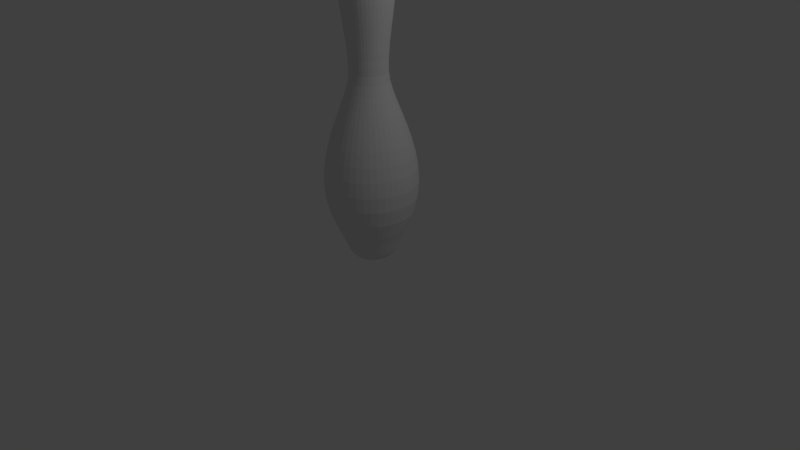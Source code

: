 # Source: bowling-pin.blend  (saved by Blender 2.76.0; exported with 4.5.12 LTS)
import bpy
from mathutils import Matrix  # noqa: F401  (used for matrix-valued properties, if any)

bpy.ops.wm.read_factory_settings(use_empty=True)
scene = bpy.context.scene
scene.name = 'Scene'

# ---- collections
col_collection_1 = bpy.data.collections.new('Collection 1'); scene.collection.children.link(col_collection_1)

# ---- world
world_world = bpy.data.worlds.new('World'); scene.world = world_world
world_world.color = (0.05088, 0.05088, 0.05088)
world_world.use_sun_shadow = False
world_world.sun_shadow_jitter_overblur = 0.0
world_world.cycles.sampling_method = 'MANUAL'
world_world.cycles.sample_map_resolution = 256

# ---- cameras
cam_camera = bpy.data.cameras.new('Camera')
cam_camera.clip_end = 100.0
cam_camera.lens = 35.0
cam_camera.sensor_width = 32.0
cam_camera.sensor_height = 18.0
cam_camera.ortho_scale = 7.314
cam_camera.dof.focus_distance = 0.0
cam_camera.dof.aperture_fstop = 128.0

# ---- lights
light_lamp = bpy.data.lights.new('Lamp', 'POINT')
light_lamp.transmission_factor = 0.0
light_lamp.cutoff_distance = 30.0
light_lamp.energy = 100.0
light_lamp.shadow_buffer_clip_start = 1.001
light_lamp.shadow_soft_size = 0.1
light_lamp.shadow_maximum_resolution = 0.006
light_lamp.use_absolute_resolution = True
light_lamp.cycles.use_multiple_importance_sampling = False

# ---- meshes
me_mesh = bpy.data.meshes.new('Mesh')
me_mesh.from_pydata([(-4.81e-08, 3.804, -1.497e-07), (0.3143, 3.602, -1.741e-07), (0.3303, 3.376, -1.746e-07), (0.3184, 3.24, -1.748e-07), (0.2771, 2.932, -1.793e-07), (0.2831, 2.186, -2.224e-07), (0.4984, 1.586, -2.388e-07), (0.5761, 1.23, -2.489e-07), (0.3454, 0.224, -2.567e-07), (0.2571, 0.06137, -1.067e-07), (0.1879, 0.02298, -3.147e-08), (-4.81e-08, 0.004432, 2.769e-08), (0.1235, 3.791, 0.01862), (0.2136, 3.751, 0.03219), (0.2746, 3.687, 0.04139), (0.3108, 3.602, 0.04685), (0.3267, 3.497, 0.04924), (0.3266, 3.376, 0.04923), (0.3149, 3.24, 0.04746), (0.2959, 3.091, 0.0446), (0.274, 2.932, 0.04129), (0.2535, 2.765, 0.03821), (0.2389, 2.592, 0.03601), (0.2345, 2.415, 0.03534), (0.2474, 2.307, 0.03728), (0.2799, 2.186, 0.04219), (0.3264, 2.052, 0.04919), (0.3811, 1.907, 0.05745), (0.4385, 1.751, 0.0661), (0.4928, 1.586, 0.07428), (0.5384, 1.412, 0.08116), (0.5696, 1.23, 0.08586), (0.5808, 1.041, 0.08754), (0.5662, 0.8464, 0.08534), (0.5202, 0.6461, 0.0784), (0.4371, 0.4415, 0.06588), (0.3977, 0.3586, 0.05995), (0.3666, 0.2863, 0.05526), (0.3415, 0.224, 0.05148), (0.3201, 0.171, 0.04824), (0.2999, 0.1266, 0.0452), (0.2787, 0.09032, 0.04201), (0.2542, 0.06137, 0.03831), (0.224, 0.03914, 0.03376), (0.1858, 0.02298, 0.02801), (0.1373, 0.01224, 0.02069), (0.07614, 0.006277, 0.01148), (0.1194, 3.791, 0.03682), (0.2064, 3.751, 0.06367), (0.2653, 3.687, 0.08185), (0.3004, 3.602, 0.09265), (0.3157, 3.497, 0.09739), (0.3156, 3.376, 0.09736), (0.3043, 3.24, 0.09386), (0.2859, 3.091, 0.08819), (0.2647, 2.932, 0.08166), (0.245, 2.765, 0.07557), (0.2309, 2.592, 0.07121), (0.2266, 2.415, 0.06989), (0.239, 2.307, 0.07374), (0.2705, 2.186, 0.08343), (0.3154, 2.052, 0.09729), (0.3683, 1.907, 0.1136), (0.4238, 1.751, 0.1307), (0.4763, 1.586, 0.1469), (0.5203, 1.412, 0.1605), (0.5505, 1.23, 0.1698), (0.5612, 1.041, 0.1731), (0.5471, 0.8464, 0.1688), (0.5027, 0.6461, 0.1551), (0.4224, 0.4415, 0.1303), (0.3843, 0.3586, 0.1186), (0.3543, 0.2863, 0.1093), (0.33, 0.224, 0.1018), (0.3093, 0.171, 0.0954), (0.2898, 0.1266, 0.08939), (0.2693, 0.09032, 0.08308), (0.2456, 0.06137, 0.07577), (0.2165, 0.03914, 0.06677), (0.1796, 0.02298, 0.05539), (0.1327, 0.01224, 0.04093), (0.07358, 0.006277, 0.0227), (0.1125, 3.791, 0.0542), (0.1946, 3.751, 0.09372), (0.2502, 3.687, 0.1205), (0.2832, 3.602, 0.1364), (0.2977, 3.497, 0.1434), (0.2976, 3.376, 0.1433), (0.2869, 3.24, 0.1382), (0.2696, 3.091, 0.1298), (0.2496, 2.932, 0.1202), (0.231, 2.765, 0.1112), (0.2177, 2.592, 0.1048), (0.2136, 2.415, 0.1029), (0.2254, 2.307, 0.1085), (0.255, 2.186, 0.1228), (0.2974, 2.052, 0.1432), (0.3473, 1.907, 0.1672), (0.3996, 1.751, 0.1924), (0.449, 1.586, 0.2162), (0.4906, 1.412, 0.2363), (0.519, 1.23, 0.2499), (0.5292, 1.041, 0.2548), (0.5159, 0.8464, 0.2484), (0.474, 0.6461, 0.2282), (0.3983, 0.4415, 0.1918), (0.3624, 0.3586, 0.1745), (0.3341, 0.2863, 0.1609), (0.3112, 0.224, 0.1499), (0.2916, 0.171, 0.1404), (0.2732, 0.1266, 0.1316), (0.2539, 0.09032, 0.1223), (0.2316, 0.06137, 0.1115), (0.2041, 0.03914, 0.09829), (0.1693, 0.02298, 0.08153), (0.1251, 0.01224, 0.06024), (0.06937, 0.006277, 0.03341), (0.1032, 3.791, 0.07037), (0.1785, 3.751, 0.1217), (0.2294, 3.687, 0.1564), (0.2597, 3.602, 0.1771), (0.273, 3.497, 0.1861), (0.2729, 3.376, 0.1861), (0.2631, 3.24, 0.1794), (0.2472, 3.091, 0.1686), (0.2289, 2.932, 0.1561), (0.2118, 2.765, 0.1444), (0.1996, 2.592, 0.1361), (0.1959, 2.415, 0.1336), (0.2067, 2.307, 0.1409), (0.2339, 2.186, 0.1595), (0.2727, 2.052, 0.1859), (0.3185, 1.907, 0.2171), (0.3664, 1.751, 0.2498), (0.4118, 1.586, 0.2808), (0.4499, 1.412, 0.3067), (0.476, 1.23, 0.3245), (0.4853, 1.041, 0.3309), (0.4731, 0.8464, 0.3225), (0.4346, 0.6461, 0.2963), (0.3652, 0.4415, 0.249), (0.3323, 0.3586, 0.2266), (0.3064, 0.2863, 0.2089), (0.2854, 0.224, 0.1946), (0.2674, 0.171, 0.1823), (0.2506, 0.1266, 0.1708), (0.2329, 0.09032, 0.1588), (0.2124, 0.06137, 0.1448), (0.1872, 0.03914, 0.1276), (0.1553, 0.02298, 0.1059), (0.1147, 0.01224, 0.07822), (0.06362, 0.006277, 0.04337), (0.09157, 3.791, 0.08497), (0.1583, 3.751, 0.1469), (0.2035, 3.687, 0.1889), (0.2304, 3.602, 0.2138), (0.2422, 3.497, 0.2247), (0.2421, 3.376, 0.2247), (0.2334, 3.24, 0.2166), (0.2193, 3.091, 0.2035), (0.2031, 2.932, 0.1884), (0.1879, 2.765, 0.1744), (0.1771, 2.592, 0.1643), (0.1738, 2.415, 0.1613), (0.1834, 2.307, 0.1702), (0.2075, 2.186, 0.1925), (0.242, 2.052, 0.2245), (0.2826, 1.907, 0.2622), (0.3251, 1.751, 0.3016), (0.3654, 1.586, 0.339), (0.3992, 1.412, 0.3704), (0.4223, 1.23, 0.3918), (0.4305, 1.041, 0.3995), (0.4197, 0.8464, 0.3894), (0.3856, 0.6461, 0.3578), (0.324, 0.4415, 0.3007), (0.2948, 0.3586, 0.2736), (0.2718, 0.2863, 0.2522), (0.2532, 0.224, 0.2349), (0.2373, 0.171, 0.2201), (0.2223, 0.1266, 0.2063), (0.2066, 0.09032, 0.1917), (0.1884, 0.06137, 0.1748), (0.1661, 0.03914, 0.1541), (0.1377, 0.02298, 0.1278), (0.1018, 0.01224, 0.09444), (0.05644, 0.006277, 0.05237), (0.07789, 3.791, 0.09767), (0.1347, 3.751, 0.1689), (0.1731, 3.687, 0.2171), (0.196, 3.602, 0.2458), (0.206, 3.497, 0.2583), (0.2059, 3.376, 0.2582), (0.1985, 3.24, 0.249), (0.1866, 3.091, 0.2339), (0.1727, 2.932, 0.2166), (0.1598, 2.765, 0.2004), (0.1506, 2.592, 0.1889), (0.1478, 2.415, 0.1854), (0.156, 2.307, 0.1956), (0.1765, 2.186, 0.2213), (0.2058, 2.052, 0.2581), (0.2403, 1.907, 0.3014), (0.2765, 1.751, 0.3467), (0.3107, 1.586, 0.3897), (0.3395, 1.412, 0.4257), (0.3592, 1.23, 0.4504), (0.3662, 1.041, 0.4592), (0.357, 0.8464, 0.4476), (0.328, 0.6461, 0.4113), (0.2756, 0.4415, 0.3456), (0.2508, 0.3586, 0.3145), (0.2312, 0.2863, 0.2899), (0.2153, 0.224, 0.27), (0.2018, 0.171, 0.2531), (0.1891, 0.1266, 0.2371), (0.1757, 0.09032, 0.2204), (0.1603, 0.06137, 0.201), (0.1412, 0.03914, 0.1771), (0.1172, 0.02298, 0.1469), (0.08657, 0.01224, 0.1086), (0.04801, 0.006277, 0.0602), (0.06246, 3.791, 0.1082), (0.108, 3.751, 0.1871), (0.1388, 3.687, 0.2405), (0.1572, 3.602, 0.2722), (0.1652, 3.497, 0.2861), (0.1652, 3.376, 0.2861), (0.1592, 3.24, 0.2758), (0.1496, 3.091, 0.2591), (0.1385, 2.932, 0.2399), (0.1282, 2.765, 0.222), (0.1208, 2.592, 0.2092), (0.1186, 2.415, 0.2053), (0.1251, 2.307, 0.2166), (0.1415, 2.186, 0.2451), (0.165, 2.052, 0.2858), (0.1927, 1.907, 0.3338), (0.2217, 1.751, 0.3841), (0.2492, 1.586, 0.4316), (0.2723, 1.412, 0.4716), (0.288, 1.23, 0.4989), (0.2937, 1.041, 0.5086), (0.2863, 0.8464, 0.4959), (0.263, 0.6461, 0.4556), (0.221, 0.4415, 0.3828), (0.2011, 0.3586, 0.3483), (0.1854, 0.2863, 0.3211), (0.1727, 0.224, 0.2991), (0.1618, 0.171, 0.2803), (0.1516, 0.1266, 0.2626), (0.1409, 0.09032, 0.2441), (0.1285, 0.06137, 0.2226), (0.1133, 0.03914, 0.1962), (0.09395, 0.02298, 0.1627), (0.06943, 0.01224, 0.1202), (0.0385, 0.006277, 0.06668), (0.04564, 3.791, 0.1163), (0.07892, 3.751, 0.2011), (0.1014, 3.687, 0.2585), (0.1148, 3.602, 0.2926), (0.1207, 3.497, 0.3076), (0.1207, 3.376, 0.3075), (0.1163, 3.24, 0.2964), (0.1093, 3.091, 0.2785), (0.1012, 2.932, 0.2579), (0.09367, 2.765, 0.2387), (0.08826, 2.592, 0.2249), (0.08662, 2.415, 0.2207), (0.09139, 2.307, 0.2329), (0.1034, 2.186, 0.2635), (0.1206, 2.052, 0.3072), (0.1408, 1.907, 0.3588), (0.162, 1.751, 0.4128), (0.1821, 1.586, 0.464), (0.1989, 1.412, 0.5069), (0.2105, 1.23, 0.5362), (0.2146, 1.041, 0.5467), (0.2092, 0.8464, 0.533), (0.1922, 0.6461, 0.4897), (0.1615, 0.4415, 0.4115), (0.1469, 0.3586, 0.3744), (0.1355, 0.2863, 0.3452), (0.1262, 0.224, 0.3215), (0.1182, 0.171, 0.3013), (0.1108, 0.1266, 0.2823), (0.103, 0.09032, 0.2624), (0.09391, 0.06137, 0.2393), (0.08276, 0.03914, 0.2109), (0.06865, 0.02298, 0.1749), (0.05073, 0.01224, 0.1293), (0.02813, 0.006277, 0.07168), (0.0278, 3.791, 0.1218), (0.04807, 3.751, 0.2106), (0.06179, 3.687, 0.2707), (0.06995, 3.602, 0.3065), (0.07352, 3.497, 0.3221), (0.0735, 3.376, 0.322), (0.07086, 3.24, 0.3104), (0.06658, 3.091, 0.2917), (0.06165, 2.932, 0.2701), (0.05705, 2.765, 0.2499), (0.05376, 2.592, 0.2355), (0.05276, 2.415, 0.2312), (0.05567, 2.307, 0.2439), (0.06299, 2.186, 0.276), (0.07345, 2.052, 0.3218), (0.08577, 1.907, 0.3758), (0.09868, 1.751, 0.4324), (0.1109, 1.586, 0.4859), (0.1212, 1.412, 0.5309), (0.1282, 1.23, 0.5616), (0.1307, 1.041, 0.5726), (0.1274, 0.8464, 0.5582), (0.1171, 0.6461, 0.5129), (0.09836, 0.4415, 0.431), (0.0895, 0.3586, 0.3921), (0.08251, 0.2863, 0.3615), (0.07686, 0.224, 0.3367), (0.07202, 0.171, 0.3156), (0.06749, 0.1266, 0.2957), (0.06272, 0.09032, 0.2748), (0.0572, 0.06137, 0.2506), (0.05041, 0.03914, 0.2208), (0.04181, 0.02298, 0.1832), (0.0309, 0.01224, 0.1354), (0.01713, 0.006277, 0.07507), (0.009335, 3.791, 0.1246), (0.01614, 3.751, 0.2154), (0.02075, 3.687, 0.2769), (0.02349, 3.602, 0.3135), (0.02469, 3.497, 0.3295), (0.02468, 3.376, 0.3294), (0.0238, 3.24, 0.3175), (0.02236, 3.091, 0.2984), (0.0207, 2.932, 0.2763), (0.01916, 2.765, 0.2557), (0.01805, 2.592, 0.2409), (0.01772, 2.415, 0.2364), (0.01869, 2.307, 0.2495), (0.02115, 2.186, 0.2823), (0.02467, 2.052, 0.3291), (0.0288, 1.907, 0.3844), (0.03314, 1.751, 0.4422), (0.03725, 1.586, 0.497), (0.04069, 1.412, 0.543), (0.04305, 1.23, 0.5745), (0.04389, 1.041, 0.5857), (0.04279, 0.8464, 0.571), (0.03931, 0.6461, 0.5246), (0.03303, 0.4415, 0.4408), (0.03006, 0.3586, 0.4011), (0.02771, 0.2863, 0.3697), (0.02581, 0.224, 0.3444), (0.02419, 0.171, 0.3228), (0.02266, 0.1266, 0.3024), (0.02106, 0.09032, 0.2811), (0.01921, 0.06137, 0.2563), (0.01693, 0.03914, 0.2259), (0.01404, 0.02298, 0.1874), (0.01038, 0.01224, 0.1385), (0.005754, 0.006277, 0.07678), (-0.009335, 3.791, 0.1246), (-0.01614, 3.751, 0.2154), (-0.02075, 3.687, 0.2769), (-0.02349, 3.602, 0.3135), (-0.02469, 3.497, 0.3295), (-0.02468, 3.376, 0.3294), (-0.0238, 3.24, 0.3175), (-0.02236, 3.091, 0.2984), (-0.0207, 2.932, 0.2763), (-0.01916, 2.765, 0.2557), (-0.01805, 2.592, 0.2409), (-0.01772, 2.415, 0.2364), (-0.01869, 2.307, 0.2495), (-0.02115, 2.186, 0.2823), (-0.02467, 2.052, 0.3291), (-0.0288, 1.907, 0.3844), (-0.03314, 1.751, 0.4422), (-0.03725, 1.586, 0.497), (-0.04069, 1.412, 0.543), (-0.04305, 1.23, 0.5745), (-0.04389, 1.041, 0.5857), (-0.04279, 0.8464, 0.571), (-0.03931, 0.6461, 0.5246), (-0.03303, 0.4415, 0.4408), (-0.03006, 0.3586, 0.4011), (-0.02771, 0.2863, 0.3697), (-0.02581, 0.224, 0.3444), (-0.02419, 0.171, 0.3228), (-0.02266, 0.1266, 0.3024), (-0.02106, 0.09032, 0.2811), (-0.01921, 0.06137, 0.2563), (-0.01693, 0.03914, 0.2259), (-0.01404, 0.02298, 0.1874), (-0.01038, 0.01224, 0.1385), (-0.005754, 0.006277, 0.07678), (-0.0278, 3.791, 0.1218), (-0.04807, 3.751, 0.2106), (-0.06179, 3.687, 0.2707), (-0.06995, 3.602, 0.3065), (-0.07352, 3.497, 0.3221), (-0.0735, 3.376, 0.322), (-0.07086, 3.24, 0.3104), (-0.06658, 3.091, 0.2917), (-0.06165, 2.932, 0.2701), (-0.05705, 2.765, 0.2499), (-0.05376, 2.592, 0.2355), (-0.05276, 2.415, 0.2312), (-0.05567, 2.307, 0.2439), (-0.06299, 2.186, 0.276), (-0.07345, 2.052, 0.3218), (-0.08577, 1.907, 0.3758), (-0.09868, 1.751, 0.4324), (-0.1109, 1.586, 0.4859), (-0.1212, 1.412, 0.5309), (-0.1282, 1.23, 0.5616), (-0.1307, 1.041, 0.5726), (-0.1274, 0.8464, 0.5582), (-0.1171, 0.6461, 0.5129), (-0.09836, 0.4415, 0.431), (-0.0895, 0.3586, 0.3921), (-0.08251, 0.2863, 0.3615), (-0.07686, 0.224, 0.3367), (-0.07202, 0.171, 0.3156), (-0.06749, 0.1266, 0.2957), (-0.06272, 0.09032, 0.2748), (-0.0572, 0.06137, 0.2506), (-0.05041, 0.03914, 0.2208), (-0.04181, 0.02298, 0.1832), (-0.0309, 0.01224, 0.1354), (-0.01713, 0.006277, 0.07507), (-0.04564, 3.791, 0.1163), (-0.07892, 3.751, 0.2011), (-0.1014, 3.687, 0.2585), (-0.1148, 3.602, 0.2926), (-0.1207, 3.497, 0.3076), (-0.1207, 3.376, 0.3075), (-0.1163, 3.24, 0.2964), (-0.1093, 3.091, 0.2785), (-0.1012, 2.932, 0.2579), (-0.09367, 2.765, 0.2387), (-0.08826, 2.592, 0.2249), (-0.08662, 2.415, 0.2207), (-0.09139, 2.307, 0.2329), (-0.1034, 2.186, 0.2635), (-0.1206, 2.052, 0.3072), (-0.1408, 1.907, 0.3588), (-0.162, 1.751, 0.4128), (-0.1821, 1.586, 0.464), (-0.1989, 1.412, 0.5069), (-0.2105, 1.23, 0.5362), (-0.2146, 1.041, 0.5467), (-0.2092, 0.8464, 0.533), (-0.1922, 0.6461, 0.4897), (-0.1615, 0.4415, 0.4115), (-0.1469, 0.3586, 0.3744), (-0.1355, 0.2863, 0.3452), (-0.1262, 0.224, 0.3215), (-0.1182, 0.171, 0.3013), (-0.1108, 0.1266, 0.2823), (-0.103, 0.09032, 0.2624), (-0.09391, 0.06137, 0.2393), (-0.08276, 0.03914, 0.2109), (-0.06865, 0.02298, 0.1749), (-0.05073, 0.01224, 0.1293), (-0.02813, 0.006277, 0.07168), (-0.06246, 3.791, 0.1082), (-0.108, 3.751, 0.1871), (-0.1388, 3.687, 0.2405), (-0.1572, 3.602, 0.2722), (-0.1652, 3.497, 0.2861), (-0.1652, 3.376, 0.2861), (-0.1592, 3.24, 0.2758), (-0.1496, 3.091, 0.2591), (-0.1385, 2.932, 0.2399), (-0.1282, 2.765, 0.222), (-0.1208, 2.592, 0.2092), (-0.1186, 2.415, 0.2053), (-0.1251, 2.307, 0.2166), (-0.1415, 2.186, 0.2451), (-0.165, 2.052, 0.2858), (-0.1927, 1.907, 0.3338), (-0.2217, 1.751, 0.3841), (-0.2492, 1.586, 0.4316), (-0.2723, 1.412, 0.4716), (-0.288, 1.23, 0.4989), (-0.2937, 1.041, 0.5086), (-0.2863, 0.8464, 0.4959), (-0.263, 0.6461, 0.4556), (-0.221, 0.4415, 0.3828), (-0.2011, 0.3586, 0.3483), (-0.1854, 0.2863, 0.3211), (-0.1727, 0.224, 0.2991), (-0.1618, 0.171, 0.2803), (-0.1516, 0.1266, 0.2626), (-0.1409, 0.09032, 0.2441), (-0.1285, 0.06137, 0.2226), (-0.1133, 0.03914, 0.1962), (-0.09395, 0.02298, 0.1627), (-0.06943, 0.01224, 0.1202), (-0.0385, 0.006277, 0.06668), (-0.07789, 3.791, 0.09767), (-0.1347, 3.751, 0.1689), (-0.1731, 3.687, 0.2171), (-0.196, 3.602, 0.2458), (-0.206, 3.497, 0.2583), (-0.2059, 3.376, 0.2582), (-0.1985, 3.24, 0.249), (-0.1866, 3.091, 0.2339), (-0.1727, 2.932, 0.2166), (-0.1598, 2.765, 0.2004), (-0.1506, 2.592, 0.1889), (-0.1478, 2.415, 0.1854), (-0.156, 2.307, 0.1956), (-0.1765, 2.186, 0.2213), (-0.2058, 2.052, 0.2581), (-0.2403, 1.907, 0.3014), (-0.2765, 1.751, 0.3467), (-0.3107, 1.586, 0.3897), (-0.3395, 1.412, 0.4257), (-0.3592, 1.23, 0.4504), (-0.3662, 1.041, 0.4592), (-0.357, 0.8464, 0.4476), (-0.328, 0.6461, 0.4113), (-0.2756, 0.4415, 0.3456), (-0.2508, 0.3586, 0.3145), (-0.2312, 0.2863, 0.2899), (-0.2153, 0.224, 0.27), (-0.2018, 0.171, 0.2531), (-0.1891, 0.1266, 0.2371), (-0.1757, 0.09032, 0.2204), (-0.1603, 0.06137, 0.201), (-0.1412, 0.03914, 0.1771), (-0.1172, 0.02298, 0.1469), (-0.08657, 0.01224, 0.1086), (-0.04801, 0.006277, 0.0602), (-0.09157, 3.791, 0.08497), (-0.1583, 3.751, 0.1469), (-0.2035, 3.687, 0.1889), (-0.2304, 3.602, 0.2138), (-0.2422, 3.497, 0.2247), (-0.2421, 3.376, 0.2247), (-0.2334, 3.24, 0.2166), (-0.2193, 3.091, 0.2035), (-0.2031, 2.932, 0.1884), (-0.1879, 2.765, 0.1744), (-0.1771, 2.592, 0.1643), (-0.1738, 2.415, 0.1613), (-0.1834, 2.307, 0.1702), (-0.2075, 2.186, 0.1925), (-0.242, 2.052, 0.2245), (-0.2826, 1.907, 0.2622), (-0.3251, 1.751, 0.3016), (-0.3654, 1.586, 0.339), (-0.3992, 1.412, 0.3704), (-0.4223, 1.23, 0.3918), (-0.4305, 1.041, 0.3995), (-0.4197, 0.8464, 0.3894), (-0.3856, 0.6461, 0.3578), (-0.324, 0.4415, 0.3007), (-0.2948, 0.3586, 0.2736), (-0.2718, 0.2863, 0.2522), (-0.2532, 0.224, 0.2349), (-0.2373, 0.171, 0.2201), (-0.2223, 0.1266, 0.2063), (-0.2066, 0.09032, 0.1917), (-0.1884, 0.06137, 0.1748), (-0.1661, 0.03914, 0.1541), (-0.1377, 0.02298, 0.1278), (-0.1018, 0.01224, 0.09444), (-0.05644, 0.006277, 0.05237), (-0.1032, 3.791, 0.07037), (-0.1785, 3.751, 0.1217), (-0.2294, 3.687, 0.1564), (-0.2597, 3.602, 0.1771), (-0.273, 3.497, 0.1861), (-0.2729, 3.376, 0.1861), (-0.2631, 3.24, 0.1794), (-0.2472, 3.091, 0.1686), (-0.2289, 2.932, 0.1561), (-0.2118, 2.765, 0.1444), (-0.1996, 2.592, 0.1361), (-0.1959, 2.415, 0.1336), (-0.2067, 2.307, 0.1409), (-0.2339, 2.186, 0.1595), (-0.2727, 2.052, 0.1859), (-0.3185, 1.907, 0.2171), (-0.3664, 1.751, 0.2498), (-0.4118, 1.586, 0.2808), (-0.4499, 1.412, 0.3067), (-0.476, 1.23, 0.3245), (-0.4853, 1.041, 0.3309), (-0.4731, 0.8464, 0.3225), (-0.4346, 0.6461, 0.2963), (-0.3652, 0.4415, 0.249), (-0.3323, 0.3586, 0.2266), (-0.3064, 0.2863, 0.2089), (-0.2854, 0.224, 0.1946), (-0.2674, 0.171, 0.1823), (-0.2506, 0.1266, 0.1708), (-0.2329, 0.09032, 0.1588), (-0.2124, 0.06137, 0.1448), (-0.1872, 0.03914, 0.1276), (-0.1553, 0.02298, 0.1059), (-0.1147, 0.01224, 0.07822), (-0.06362, 0.006277, 0.04337), (-0.1125, 3.791, 0.0542), (-0.1946, 3.751, 0.09372), (-0.2502, 3.687, 0.1205), (-0.2832, 3.602, 0.1364), (-0.2977, 3.497, 0.1434), (-0.2976, 3.376, 0.1433), (-0.2869, 3.24, 0.1382), (-0.2696, 3.091, 0.1298), (-0.2496, 2.932, 0.1202), (-0.231, 2.765, 0.1112), (-0.2177, 2.592, 0.1048), (-0.2136, 2.415, 0.1029), (-0.2254, 2.307, 0.1085), (-0.255, 2.186, 0.1228), (-0.2974, 2.052, 0.1432), (-0.3473, 1.907, 0.1672), (-0.3996, 1.751, 0.1924), (-0.449, 1.586, 0.2162), (-0.4906, 1.412, 0.2363), (-0.519, 1.23, 0.2499), (-0.5292, 1.041, 0.2548), (-0.5159, 0.8464, 0.2484), (-0.474, 0.6461, 0.2282), (-0.3983, 0.4415, 0.1918), (-0.3624, 0.3586, 0.1745), (-0.3341, 0.2863, 0.1609), (-0.3112, 0.224, 0.1499), (-0.2916, 0.171, 0.1404), (-0.2732, 0.1266, 0.1316), (-0.2539, 0.09032, 0.1223), (-0.2316, 0.06137, 0.1115), (-0.2041, 0.03914, 0.09829), (-0.1693, 0.02298, 0.08153), (-0.1251, 0.01224, 0.06024), (-0.06937, 0.006277, 0.03341), (-0.1194, 3.791, 0.03682), (-0.2064, 3.751, 0.06367), (-0.2653, 3.687, 0.08185), (-0.3004, 3.602, 0.09265), (-0.3157, 3.497, 0.09739), (-0.3156, 3.376, 0.09736), (-0.3043, 3.24, 0.09386), (-0.2859, 3.091, 0.08819), (-0.2647, 2.932, 0.08166), (-0.245, 2.765, 0.07557), (-0.2309, 2.592, 0.07121), (-0.2266, 2.415, 0.06989), (-0.239, 2.307, 0.07374), (-0.2705, 2.186, 0.08343), (-0.3154, 2.052, 0.09729), (-0.3683, 1.907, 0.1136), (-0.4238, 1.751, 0.1307), (-0.4763, 1.586, 0.1469), (-0.5203, 1.412, 0.1605), (-0.5505, 1.23, 0.1698), (-0.5612, 1.041, 0.1731), (-0.5471, 0.8464, 0.1688), (-0.5027, 0.6461, 0.1551), (-0.4224, 0.4415, 0.1303), (-0.3843, 0.3586, 0.1186), (-0.3543, 0.2863, 0.1093), (-0.33, 0.224, 0.1018), (-0.3093, 0.171, 0.0954), (-0.2898, 0.1266, 0.08939), (-0.2693, 0.09032, 0.08308), (-0.2456, 0.06137, 0.07577), (-0.2165, 0.03914, 0.06677), (-0.1796, 0.02298, 0.05539), (-0.1327, 0.01224, 0.04093), (-0.07358, 0.006277, 0.0227), (-0.1235, 3.791, 0.01862), (-0.2136, 3.751, 0.03219), (-0.2746, 3.687, 0.04138), (-0.3108, 3.602, 0.04685), (-0.3267, 3.497, 0.04924), (-0.3266, 3.376, 0.04923), (-0.3149, 3.24, 0.04746), (-0.2959, 3.091, 0.0446), (-0.274, 2.932, 0.04129), (-0.2535, 2.765, 0.03821), (-0.2389, 2.592, 0.03601), (-0.2345, 2.415, 0.03534), (-0.2474, 2.307, 0.03728), (-0.2799, 2.186, 0.04219), (-0.3264, 2.052, 0.04919), (-0.3811, 1.907, 0.05745), (-0.4385, 1.751, 0.0661), (-0.4928, 1.586, 0.07428), (-0.5384, 1.412, 0.08116), (-0.5696, 1.23, 0.08586), (-0.5808, 1.041, 0.08754), (-0.5662, 0.8464, 0.08534), (-0.5202, 0.6461, 0.0784), (-0.4371, 0.4415, 0.06588), (-0.3977, 0.3586, 0.05995), (-0.3666, 0.2863, 0.05526), (-0.3415, 0.224, 0.05148), (-0.3201, 0.171, 0.04824), (-0.2999, 0.1266, 0.0452), (-0.2787, 0.09032, 0.04201), (-0.2542, 0.06137, 0.03831), (-0.224, 0.03914, 0.03376), (-0.1858, 0.02298, 0.02801), (-0.1373, 0.01224, 0.02069), (-0.07614, 0.006277, 0.01148), (-0.1249, 3.791, -1.952e-07), (-0.216, 3.751, -2.417e-07), (-0.2777, 3.687, -2.231e-07), (-0.3143, 3.602, -1.561e-07), (-0.3304, 3.497, -2.119e-07), (-0.3303, 3.376, -1.635e-07), (-0.3184, 3.24, -1.374e-07), (-0.2992, 3.091, -1.784e-07), (-0.2771, 2.932, -9.273e-08), (-0.2564, 2.765, -8.156e-08), (-0.2416, 2.592, -4.803e-08), (-0.2371, 2.415, -2.94e-08), (-0.2502, 2.307, -4.058e-08), (-0.2831, 2.186, -3.327e-09), (-0.3301, 2.052, -1.45e-08), (-0.3854, 1.907, -4.058e-08), (-0.4435, 1.751, -8.901e-08), (-0.4984, 1.586, -1.263e-07), (-0.5445, 1.412, -3.685e-08), (-0.5761, 1.23, -8.156e-08), (-0.5873, 1.041, -4.431e-08), (-0.5726, 0.8464, -7.053e-09), (-0.526, 0.6461, 3.765e-08), (-0.442, 0.4415, 1.718e-07), (-0.4022, 0.3586, 1.345e-07), (-0.3708, 0.2863, 1.569e-07), (-0.3454, 0.224, 1.159e-07), (-0.3237, 0.171, 1.122e-07), (-0.3033, 0.1266, 7.863e-08), (-0.2819, 0.09032, 1.122e-07), (-0.2571, 0.06137, 7.49e-08), (-0.2265, 0.03914, 7.49e-08), (-0.1879, 0.02298, 1.157e-08), (-0.1389, 0.01224, 2.261e-09), (-0.077, 0.006277, -2.102e-08), (-0.1235, 3.791, -0.01862), (-0.2136, 3.751, -0.03219), (-0.2746, 3.687, -0.04139), (-0.3108, 3.602, -0.04685), (-0.3267, 3.497, -0.04925), (-0.3266, 3.376, -0.04923), (-0.3149, 3.24, -0.04746), (-0.2959, 3.091, -0.0446), (-0.274, 2.932, -0.04129), (-0.2535, 2.765, -0.03821), (-0.2389, 2.592, -0.03601), (-0.2345, 2.415, -0.03534), (-0.2474, 2.307, -0.03728), (-0.2799, 2.186, -0.04219), (-0.3264, 2.052, -0.04919), (-0.3811, 1.907, -0.05745), (-0.4385, 1.751, -0.0661), (-0.4928, 1.586, -0.07428), (-0.5384, 1.412, -0.08116), (-0.5696, 1.23, -0.08586), (-0.5808, 1.041, -0.08754), (-0.5662, 0.8464, -0.08534), (-0.5202, 0.6461, -0.0784), (-0.4371, 0.4415, -0.06588), (-0.3977, 0.3586, -0.05995), (-0.3666, 0.2863, -0.05526), (-0.3415, 0.224, -0.05148), (-0.3201, 0.171, -0.04824), (-0.2999, 0.1266, -0.0452), (-0.2787, 0.09032, -0.04201), (-0.2542, 0.06137, -0.03831), (-0.224, 0.03914, -0.03376), (-0.1858, 0.02298, -0.02801), (-0.1373, 0.01224, -0.02069), (-0.07614, 0.006277, -0.01148), (-0.1194, 3.791, -0.03682), (-0.2064, 3.751, -0.06367), (-0.2653, 3.687, -0.08185), (-0.3004, 3.602, -0.09265), (-0.3157, 3.497, -0.09739), (-0.3156, 3.376, -0.09736), (-0.3043, 3.24, -0.09386), (-0.2859, 3.091, -0.08819), (-0.2647, 2.932, -0.08166), (-0.245, 2.765, -0.07557), (-0.2309, 2.592, -0.07121), (-0.2266, 2.415, -0.06989), (-0.239, 2.307, -0.07374), (-0.2705, 2.186, -0.08343), (-0.3154, 2.052, -0.09729), (-0.3683, 1.907, -0.1136), (-0.4238, 1.751, -0.1307), (-0.4763, 1.586, -0.1469), (-0.5203, 1.412, -0.1605), (-0.5505, 1.23, -0.1698), (-0.5612, 1.041, -0.1731), (-0.5471, 0.8464, -0.1688), (-0.5027, 0.6461, -0.1551), (-0.4224, 0.4415, -0.1303), (-0.3843, 0.3586, -0.1186), (-0.3543, 0.2863, -0.1093), (-0.33, 0.224, -0.1018), (-0.3093, 0.171, -0.0954), (-0.2898, 0.1266, -0.08939), (-0.2693, 0.09032, -0.08308), (-0.2456, 0.06137, -0.07577), (-0.2165, 0.03914, -0.06677), (-0.1796, 0.02298, -0.05539), (-0.1327, 0.01224, -0.04093), (-0.07358, 0.006277, -0.0227), (-0.1125, 3.791, -0.0542), (-0.1946, 3.751, -0.09372), (-0.2502, 3.687, -0.1205), (-0.2832, 3.602, -0.1364), (-0.2977, 3.497, -0.1434), (-0.2976, 3.376, -0.1433), (-0.2869, 3.24, -0.1382), (-0.2696, 3.091, -0.1298), (-0.2496, 2.932, -0.1202), (-0.231, 2.765, -0.1112), (-0.2177, 2.592, -0.1048), (-0.2136, 2.415, -0.1029), (-0.2254, 2.307, -0.1085), (-0.255, 2.186, -0.1228), (-0.2974, 2.052, -0.1432), (-0.3473, 1.907, -0.1672), (-0.3996, 1.751, -0.1924), (-0.449, 1.586, -0.2162), (-0.4906, 1.412, -0.2363), (-0.519, 1.23, -0.2499), (-0.5292, 1.041, -0.2548), (-0.5159, 0.8464, -0.2484), (-0.474, 0.6461, -0.2282), (-0.3983, 0.4415, -0.1918), (-0.3624, 0.3586, -0.1745), (-0.3341, 0.2863, -0.1609), (-0.3112, 0.224, -0.1499), (-0.2916, 0.171, -0.1404), (-0.2732, 0.1266, -0.1316), (-0.2539, 0.09032, -0.1223), (-0.2316, 0.06137, -0.1115), (-0.2041, 0.03914, -0.09829), (-0.1693, 0.02298, -0.08153), (-0.1251, 0.01224, -0.06024), (-0.06937, 0.006277, -0.03341), (-0.1032, 3.791, -0.07037), (-0.1785, 3.751, -0.1217), (-0.2294, 3.687, -0.1564), (-0.2597, 3.602, -0.1771), (-0.273, 3.497, -0.1861), (-0.2729, 3.376, -0.1861), (-0.2631, 3.24, -0.1794), (-0.2472, 3.091, -0.1686), (-0.2289, 2.932, -0.1561), (-0.2118, 2.765, -0.1444), (-0.1996, 2.592, -0.1361), (-0.1959, 2.415, -0.1336), (-0.2067, 2.307, -0.1409), (-0.2339, 2.186, -0.1595), (-0.2727, 2.052, -0.1859), (-0.3185, 1.907, -0.2171), (-0.3664, 1.751, -0.2498), (-0.4118, 1.586, -0.2808), (-0.4499, 1.412, -0.3067), (-0.476, 1.23, -0.3245), (-0.4853, 1.041, -0.3309), (-0.4731, 0.8464, -0.3225), (-0.4346, 0.6461, -0.2963), (-0.3652, 0.4415, -0.249), (-0.3323, 0.3586, -0.2266), (-0.3064, 0.2863, -0.2089), (-0.2854, 0.224, -0.1946), (-0.2674, 0.171, -0.1823), (-0.2506, 0.1266, -0.1708), (-0.2329, 0.09032, -0.1588), (-0.2124, 0.06137, -0.1448), (-0.1872, 0.03914, -0.1276), (-0.1553, 0.02298, -0.1059), (-0.1147, 0.01224, -0.07822), (-0.06362, 0.006277, -0.04337), (-0.09157, 3.791, -0.08497), (-0.1583, 3.751, -0.1469), (-0.2035, 3.687, -0.1889), (-0.2304, 3.602, -0.2138), (-0.2422, 3.497, -0.2247), (-0.2421, 3.376, -0.2247), (-0.2334, 3.24, -0.2166), (-0.2193, 3.091, -0.2035), (-0.2031, 2.932, -0.1884), (-0.1879, 2.765, -0.1744), (-0.1771, 2.592, -0.1643), (-0.1738, 2.415, -0.1613), (-0.1834, 2.307, -0.1702), (-0.2075, 2.186, -0.1925), (-0.242, 2.052, -0.2245), (-0.2826, 1.907, -0.2622), (-0.3251, 1.751, -0.3016), (-0.3654, 1.586, -0.339), (-0.3992, 1.412, -0.3704), (-0.4223, 1.23, -0.3918), (-0.4305, 1.041, -0.3995), (-0.4197, 0.8464, -0.3894), (-0.3856, 0.6461, -0.3578), (-0.324, 0.4415, -0.3007), (-0.2948, 0.3586, -0.2736), (-0.2718, 0.2863, -0.2522), (-0.2532, 0.224, -0.2349), (-0.2373, 0.171, -0.2201), (-0.2223, 0.1266, -0.2063), (-0.2066, 0.09032, -0.1917), (-0.1884, 0.06137, -0.1748), (-0.1661, 0.03914, -0.1541), (-0.1377, 0.02298, -0.1278), (-0.1018, 0.01224, -0.09444), (-0.05644, 0.006277, -0.05237), (-0.07789, 3.791, -0.09767), (-0.1347, 3.751, -0.1689), (-0.1731, 3.687, -0.2171), (-0.196, 3.602, -0.2458), (-0.206, 3.497, -0.2583), (-0.2059, 3.376, -0.2582), (-0.1985, 3.24, -0.249), (-0.1866, 3.091, -0.2339), (-0.1727, 2.932, -0.2166), (-0.1598, 2.765, -0.2004), (-0.1506, 2.592, -0.1889), (-0.1478, 2.415, -0.1854), (-0.156, 2.307, -0.1956), (-0.1765, 2.186, -0.2213), (-0.2058, 2.052, -0.2581), (-0.2403, 1.907, -0.3014), (-0.2765, 1.751, -0.3467), (-0.3107, 1.586, -0.3897), (-0.3395, 1.412, -0.4257), (-0.3592, 1.23, -0.4504), (-0.3662, 1.041, -0.4592), (-0.357, 0.8464, -0.4476), (-0.328, 0.6461, -0.4113), (-0.2756, 0.4415, -0.3456), (-0.2508, 0.3586, -0.3145), (-0.2312, 0.2863, -0.2899), (-0.2153, 0.224, -0.27), (-0.2018, 0.171, -0.2531), (-0.1891, 0.1266, -0.2371), (-0.1757, 0.09032, -0.2204), (-0.1603, 0.06137, -0.201), (-0.1412, 0.03914, -0.1771), (-0.1172, 0.02298, -0.1469), (-0.08657, 0.01224, -0.1086), (-0.04801, 0.006277, -0.0602), (-0.06246, 3.791, -0.1082), (-0.108, 3.751, -0.1871), (-0.1388, 3.687, -0.2405), (-0.1572, 3.602, -0.2722), (-0.1652, 3.497, -0.2861), (-0.1652, 3.376, -0.2861), (-0.1592, 3.24, -0.2758), (-0.1496, 3.091, -0.2591), (-0.1385, 2.932, -0.2399), (-0.1282, 2.765, -0.222), (-0.1208, 2.592, -0.2092), (-0.1186, 2.415, -0.2053), (-0.1251, 2.307, -0.2166), (-0.1415, 2.186, -0.2451), (-0.165, 2.052, -0.2858), (-0.1927, 1.907, -0.3338), (-0.2217, 1.751, -0.3841), (-0.2492, 1.586, -0.4316), (-0.2723, 1.412, -0.4716), (-0.288, 1.23, -0.4989), (-0.2937, 1.041, -0.5086), (-0.2863, 0.8464, -0.4959), (-0.263, 0.6461, -0.4556), (-0.221, 0.4415, -0.3828), (-0.2011, 0.3586, -0.3483), (-0.1854, 0.2863, -0.3211), (-0.1727, 0.224, -0.2991), (-0.1618, 0.171, -0.2803), (-0.1516, 0.1266, -0.2626), (-0.1409, 0.09032, -0.2441), (-0.1285, 0.06137, -0.2226), (-0.1133, 0.03914, -0.1962), (-0.09395, 0.02298, -0.1627), (-0.06943, 0.01224, -0.1202), (-0.0385, 0.006277, -0.06668), (-0.04564, 3.791, -0.1163), (-0.07892, 3.751, -0.2011), (-0.1014, 3.687, -0.2585), (-0.1148, 3.602, -0.2926), (-0.1207, 3.497, -0.3076), (-0.1207, 3.376, -0.3075), (-0.1163, 3.24, -0.2964), (-0.1093, 3.091, -0.2785), (-0.1012, 2.932, -0.2579), (-0.09366, 2.765, -0.2387), (-0.08826, 2.592, -0.2249), (-0.08662, 2.415, -0.2207), (-0.09139, 2.307, -0.2329), (-0.1034, 2.186, -0.2635), (-0.1206, 2.052, -0.3072), (-0.1408, 1.907, -0.3588), (-0.162, 1.751, -0.4128), (-0.1821, 1.586, -0.464), (-0.1989, 1.412, -0.5069), (-0.2105, 1.23, -0.5362), (-0.2146, 1.041, -0.5467), (-0.2092, 0.8464, -0.533), (-0.1922, 0.6461, -0.4897), (-0.1615, 0.4415, -0.4115), (-0.1469, 0.3586, -0.3744), (-0.1355, 0.2863, -0.3452), (-0.1262, 0.224, -0.3215), (-0.1182, 0.171, -0.3013), (-0.1108, 0.1266, -0.2823), (-0.103, 0.09032, -0.2624), (-0.09391, 0.06137, -0.2393), (-0.08276, 0.03914, -0.2109), (-0.06865, 0.02298, -0.1749), (-0.05073, 0.01224, -0.1293), (-0.02813, 0.006277, -0.07168), (-0.0278, 3.791, -0.1218), (-0.04807, 3.751, -0.2106), (-0.06179, 3.687, -0.2707), (-0.06995, 3.602, -0.3065), (-0.07352, 3.497, -0.3221), (-0.0735, 3.376, -0.322), (-0.07086, 3.24, -0.3104), (-0.06658, 3.091, -0.2917), (-0.06165, 2.932, -0.2701), (-0.05705, 2.765, -0.2499), (-0.05376, 2.592, -0.2355), (-0.05276, 2.415, -0.2312), (-0.05567, 2.307, -0.2439), (-0.06299, 2.186, -0.276), (-0.07345, 2.052, -0.3218), (-0.08577, 1.907, -0.3758), (-0.09868, 1.751, -0.4324), (-0.1109, 1.586, -0.4859), (-0.1212, 1.412, -0.5309), (-0.1282, 1.23, -0.5616), (-0.1307, 1.041, -0.5726), (-0.1274, 0.8464, -0.5582), (-0.1171, 0.6461, -0.5129), (-0.09836, 0.4415, -0.431), (-0.0895, 0.3586, -0.3921), (-0.08251, 0.2863, -0.3615), (-0.07686, 0.224, -0.3367), (-0.07202, 0.171, -0.3156), (-0.06749, 0.1266, -0.2957), (-0.06272, 0.09032, -0.2748), (-0.0572, 0.06137, -0.2506), (-0.05041, 0.03914, -0.2208), (-0.04181, 0.02298, -0.1832), (-0.0309, 0.01224, -0.1354), (-0.01713, 0.006277, -0.07507), (-0.009335, 3.791, -0.1246), (-0.01614, 3.751, -0.2154), (-0.02075, 3.687, -0.2769), (-0.02349, 3.602, -0.3135), (-0.02469, 3.497, -0.3295), (-0.02468, 3.376, -0.3294), (-0.0238, 3.24, -0.3175), (-0.02236, 3.091, -0.2984), (-0.0207, 2.932, -0.2763), (-0.01916, 2.765, -0.2557), (-0.01805, 2.592, -0.2409), (-0.01772, 2.415, -0.2364), (-0.01869, 2.307, -0.2495), (-0.02115, 2.186, -0.2823), (-0.02467, 2.052, -0.3291), (-0.0288, 1.907, -0.3844), (-0.03314, 1.751, -0.4422), (-0.03725, 1.586, -0.497), (-0.04069, 1.412, -0.543), (-0.04305, 1.23, -0.5745), (-0.04389, 1.041, -0.5857), (-0.04279, 0.8464, -0.571), (-0.03931, 0.6461, -0.5246), (-0.03303, 0.4415, -0.4408), (-0.03006, 0.3586, -0.4011), (-0.02771, 0.2863, -0.3697), (-0.02581, 0.224, -0.3444), (-0.02419, 0.171, -0.3228), (-0.02266, 0.1266, -0.3024), (-0.02106, 0.09032, -0.2811), (-0.01921, 0.06137, -0.2563), (-0.01693, 0.03914, -0.2259), (-0.01404, 0.02298, -0.1874), (-0.01038, 0.01224, -0.1385), (-0.005754, 0.006277, -0.07678), (0.009335, 3.791, -0.1246), (0.01614, 3.751, -0.2154), (0.02075, 3.687, -0.2769), (0.02349, 3.602, -0.3135), (0.02469, 3.497, -0.3295), (0.02468, 3.376, -0.3294), (0.0238, 3.24, -0.3175), (0.02236, 3.091, -0.2984), (0.0207, 2.932, -0.2763), (0.01916, 2.765, -0.2557), (0.01805, 2.592, -0.2409), (0.01772, 2.415, -0.2364), (0.01869, 2.307, -0.2495), (0.02115, 2.186, -0.2823), (0.02467, 2.052, -0.3291), (0.0288, 1.907, -0.3844), (0.03314, 1.751, -0.4422), (0.03725, 1.586, -0.497), (0.04069, 1.412, -0.543), (0.04305, 1.23, -0.5745), (0.04389, 1.041, -0.5857), (0.04279, 0.8464, -0.571), (0.03931, 0.6461, -0.5246), (0.03303, 0.4415, -0.4408), (0.03006, 0.3586, -0.4011), (0.02771, 0.2863, -0.3697), (0.02581, 0.224, -0.3444), (0.02419, 0.171, -0.3228), (0.02266, 0.1266, -0.3024), (0.02106, 0.09032, -0.2811), (0.01921, 0.06137, -0.2563), (0.01693, 0.03914, -0.2259), (0.01404, 0.02298, -0.1874), (0.01038, 0.01224, -0.1385), (0.005754, 0.006277, -0.07678), (0.0278, 3.791, -0.1218), (0.04807, 3.751, -0.2106), (0.06179, 3.687, -0.2707), (0.06995, 3.602, -0.3065), (0.07352, 3.497, -0.3221), (0.0735, 3.376, -0.322), (0.07086, 3.24, -0.3104), (0.06658, 3.091, -0.2917), (0.06165, 2.932, -0.2701), (0.05705, 2.765, -0.2499), (0.05376, 2.592, -0.2355), (0.05276, 2.415, -0.2312), (0.05567, 2.307, -0.2439), (0.06299, 2.186, -0.276), (0.07345, 2.052, -0.3218), (0.08577, 1.907, -0.3758), (0.09868, 1.751, -0.4324), (0.1109, 1.586, -0.4859), (0.1212, 1.412, -0.5309), (0.1282, 1.23, -0.5616), (0.1307, 1.041, -0.5726), (0.1274, 0.8464, -0.5582), (0.1171, 0.6461, -0.5129), (0.09836, 0.4415, -0.431), (0.0895, 0.3586, -0.3921), (0.08251, 0.2863, -0.3615), (0.07686, 0.224, -0.3367), (0.07202, 0.171, -0.3156), (0.06749, 0.1266, -0.2957), (0.06272, 0.09032, -0.2748), (0.0572, 0.06137, -0.2506), (0.05041, 0.03914, -0.2208), (0.04181, 0.02298, -0.1832), (0.0309, 0.01224, -0.1354), (0.01713, 0.006277, -0.07507), (0.04564, 3.791, -0.1163), (0.07892, 3.751, -0.2011), (0.1014, 3.687, -0.2585), (0.1148, 3.602, -0.2926), (0.1207, 3.497, -0.3076), (0.1207, 3.376, -0.3075), (0.1163, 3.24, -0.2964), (0.1093, 3.091, -0.2785), (0.1012, 2.932, -0.2579), (0.09366, 2.765, -0.2387), (0.08826, 2.592, -0.2249), (0.08662, 2.415, -0.2207), (0.09139, 2.307, -0.2329), (0.1034, 2.186, -0.2635), (0.1206, 2.052, -0.3072), (0.1408, 1.907, -0.3588), (0.162, 1.751, -0.4128), (0.1821, 1.586, -0.464), (0.1989, 1.412, -0.5069), (0.2105, 1.23, -0.5362), (0.2146, 1.041, -0.5467), (0.2092, 0.8464, -0.533), (0.1922, 0.6461, -0.4897), (0.1615, 0.4415, -0.4115), (0.1469, 0.3586, -0.3744), (0.1355, 0.2863, -0.3452), (0.1262, 0.224, -0.3215), (0.1182, 0.171, -0.3013), (0.1108, 0.1266, -0.2823), (0.103, 0.09032, -0.2624), (0.09391, 0.06137, -0.2393), (0.08276, 0.03914, -0.2109), (0.06865, 0.02298, -0.1749), (0.05073, 0.01224, -0.1293), (0.02813, 0.006277, -0.07168), (0.06246, 3.791, -0.1082), (0.108, 3.751, -0.1871), (0.1388, 3.687, -0.2405), (0.1572, 3.602, -0.2722), (0.1652, 3.497, -0.2861), (0.1652, 3.376, -0.2861), (0.1592, 3.24, -0.2758), (0.1496, 3.091, -0.2591), (0.1385, 2.932, -0.2399), (0.1282, 2.765, -0.222), (0.1208, 2.592, -0.2092), (0.1186, 2.415, -0.2053), (0.1251, 2.307, -0.2166), (0.1415, 2.186, -0.2451), (0.165, 2.052, -0.2858), (0.1927, 1.907, -0.3338), (0.2217, 1.751, -0.3841), (0.2492, 1.586, -0.4316), (0.2723, 1.412, -0.4716), (0.288, 1.23, -0.4989), (0.2937, 1.041, -0.5086), (0.2863, 0.8464, -0.4959), (0.263, 0.6461, -0.4556), (0.221, 0.4415, -0.3828), (0.2011, 0.3586, -0.3483), (0.1854, 0.2863, -0.3211), (0.1727, 0.224, -0.2991), (0.1618, 0.171, -0.2803), (0.1516, 0.1266, -0.2626), (0.1409, 0.09032, -0.2441), (0.1285, 0.06137, -0.2226), (0.1133, 0.03914, -0.1962), (0.09395, 0.02298, -0.1627), (0.06943, 0.01224, -0.1202), (0.0385, 0.006277, -0.06668), (0.07789, 3.791, -0.09767), (0.1347, 3.751, -0.1689), (0.1731, 3.687, -0.2171), (0.196, 3.602, -0.2458), (0.206, 3.497, -0.2583), (0.2059, 3.376, -0.2582), (0.1985, 3.24, -0.249), (0.1866, 3.091, -0.2339), (0.1727, 2.932, -0.2166), (0.1598, 2.765, -0.2004), (0.1506, 2.592, -0.1889), (0.1478, 2.415, -0.1854), (0.156, 2.307, -0.1956), (0.1765, 2.186, -0.2213), (0.2058, 2.052, -0.2581), (0.2403, 1.907, -0.3014), (0.2765, 1.751, -0.3467), (0.3107, 1.586, -0.3897), (0.3395, 1.412, -0.4257), (0.3592, 1.23, -0.4504), (0.3662, 1.041, -0.4592), (0.357, 0.8464, -0.4476), (0.328, 0.6461, -0.4113), (0.2756, 0.4415, -0.3456), (0.2508, 0.3586, -0.3145), (0.2312, 0.2863, -0.2899), (0.2153, 0.224, -0.27), (0.2018, 0.171, -0.2531), (0.1891, 0.1266, -0.2371), (0.1757, 0.09032, -0.2204), (0.1603, 0.06137, -0.201), (0.1412, 0.03914, -0.1771), (0.1172, 0.02298, -0.1469), (0.08657, 0.01224, -0.1086), (0.04801, 0.006277, -0.0602), (0.09157, 3.791, -0.08497), (0.1583, 3.751, -0.1469), (0.2035, 3.687, -0.1889), (0.2304, 3.602, -0.2138), (0.2422, 3.497, -0.2247), (0.2421, 3.376, -0.2247), (0.2334, 3.24, -0.2166), (0.2193, 3.091, -0.2035), (0.2031, 2.932, -0.1884), (0.1879, 2.765, -0.1744), (0.1771, 2.592, -0.1643), (0.1738, 2.415, -0.1613), (0.1834, 2.307, -0.1702), (0.2075, 2.186, -0.1925), (0.242, 2.052, -0.2245), (0.2826, 1.907, -0.2622), (0.3251, 1.751, -0.3016), (0.3654, 1.586, -0.339), (0.3992, 1.412, -0.3704), (0.4223, 1.23, -0.3918), (0.4305, 1.041, -0.3995), (0.4197, 0.8464, -0.3894), (0.3856, 0.6461, -0.3578), (0.324, 0.4415, -0.3007), (0.2948, 0.3586, -0.2736), (0.2718, 0.2863, -0.2522), (0.2532, 0.224, -0.2349), (0.2373, 0.171, -0.2201), (0.2223, 0.1266, -0.2063), (0.2066, 0.09032, -0.1917), (0.1884, 0.06137, -0.1748), (0.1661, 0.03914, -0.1541), (0.1377, 0.02298, -0.1278), (0.1018, 0.01224, -0.09444), (0.05644, 0.006277, -0.05237), (0.1032, 3.791, -0.07037), (0.1785, 3.751, -0.1217), (0.2294, 3.687, -0.1564), (0.2597, 3.602, -0.1771), (0.273, 3.497, -0.1861), (0.2729, 3.376, -0.1861), (0.2631, 3.24, -0.1794), (0.2472, 3.091, -0.1686), (0.2289, 2.932, -0.1561), (0.2118, 2.765, -0.1444), (0.1996, 2.592, -0.1361), (0.1959, 2.415, -0.1336), (0.2067, 2.307, -0.1409), (0.2339, 2.186, -0.1595), (0.2727, 2.052, -0.1859), (0.3185, 1.907, -0.2171), (0.3664, 1.751, -0.2498), (0.4118, 1.586, -0.2808), (0.4499, 1.412, -0.3067), (0.476, 1.23, -0.3245), (0.4853, 1.041, -0.3309), (0.4731, 0.8464, -0.3225), (0.4346, 0.6461, -0.2963), (0.3652, 0.4415, -0.249), (0.3323, 0.3586, -0.2266), (0.3064, 0.2863, -0.2089), (0.2854, 0.224, -0.1946), (0.2674, 0.171, -0.1823), (0.2506, 0.1266, -0.1708), (0.2329, 0.09032, -0.1588), (0.2124, 0.06137, -0.1448), (0.1872, 0.03914, -0.1276), (0.1553, 0.02298, -0.1059), (0.1147, 0.01224, -0.07822), (0.06362, 0.006277, -0.04337), (0.1125, 3.791, -0.0542), (0.1946, 3.751, -0.09372), (0.2502, 3.687, -0.1205), (0.2832, 3.602, -0.1364), (0.2977, 3.497, -0.1434), (0.2976, 3.376, -0.1433), (0.2869, 3.24, -0.1382), (0.2696, 3.091, -0.1298), (0.2496, 2.932, -0.1202), (0.231, 2.765, -0.1112), (0.2177, 2.592, -0.1048), (0.2136, 2.415, -0.1029), (0.2254, 2.307, -0.1085), (0.255, 2.186, -0.1228), (0.2974, 2.052, -0.1432), (0.3473, 1.907, -0.1672), (0.3996, 1.751, -0.1924), (0.449, 1.586, -0.2162), (0.4906, 1.412, -0.2363), (0.519, 1.23, -0.2499), (0.5292, 1.041, -0.2548), (0.5159, 0.8464, -0.2484), (0.4739, 0.6461, -0.2282), (0.3983, 0.4415, -0.1918), (0.3624, 0.3586, -0.1745), (0.3341, 0.2863, -0.1609), (0.3112, 0.224, -0.1499), (0.2916, 0.171, -0.1404), (0.2732, 0.1266, -0.1316), (0.2539, 0.09032, -0.1223), (0.2316, 0.06137, -0.1115), (0.2041, 0.03914, -0.09829), (0.1693, 0.02298, -0.08153), (0.1251, 0.01224, -0.06024), (0.06937, 0.006277, -0.03341), (0.1194, 3.791, -0.03682), (0.2064, 3.751, -0.06367), (0.2653, 3.687, -0.08185), (0.3004, 3.602, -0.09265), (0.3157, 3.497, -0.09739), (0.3156, 3.376, -0.09736), (0.3043, 3.24, -0.09386), (0.2859, 3.091, -0.08819), (0.2647, 2.932, -0.08166), (0.245, 2.765, -0.07557), (0.2309, 2.592, -0.07121), (0.2266, 2.415, -0.06989), (0.239, 2.307, -0.07374), (0.2705, 2.186, -0.08343), (0.3154, 2.052, -0.09729), (0.3683, 1.907, -0.1136), (0.4238, 1.751, -0.1307), (0.4763, 1.586, -0.1469), (0.5203, 1.412, -0.1605), (0.5505, 1.23, -0.1698), (0.5612, 1.041, -0.1731), (0.5471, 0.8464, -0.1688), (0.5027, 0.6461, -0.1551), (0.4224, 0.4415, -0.1303), (0.3843, 0.3586, -0.1186), (0.3543, 0.2863, -0.1093), (0.33, 0.224, -0.1018), (0.3093, 0.171, -0.0954), (0.2898, 0.1266, -0.08939), (0.2693, 0.09032, -0.08308), (0.2456, 0.06137, -0.07577), (0.2165, 0.03914, -0.06677), (0.1796, 0.02298, -0.05539), (0.1327, 0.01224, -0.04093), (0.07358, 0.006277, -0.0227), (0.1235, 3.791, -0.01862), (0.2136, 3.751, -0.03219), (0.2746, 3.687, -0.04139), (0.3108, 3.602, -0.04685), (0.3267, 3.497, -0.04924), (0.3266, 3.376, -0.04923), (0.3149, 3.24, -0.04746), (0.2959, 3.091, -0.0446), (0.274, 2.932, -0.04129), (0.2535, 2.765, -0.03821), (0.2389, 2.592, -0.03601), (0.2345, 2.415, -0.03534), (0.2474, 2.307, -0.03728), (0.2799, 2.186, -0.04219), (0.3264, 2.052, -0.04919), (0.3811, 1.907, -0.05745), (0.4385, 1.751, -0.0661), (0.4928, 1.586, -0.07428), (0.5384, 1.412, -0.08116), (0.5696, 1.23, -0.08586), (0.5808, 1.041, -0.08754), (0.5662, 0.8464, -0.08534), (0.5202, 0.6461, -0.0784), (0.4371, 0.4415, -0.06588), (0.3977, 0.3586, -0.05995), (0.3666, 0.2863, -0.05526), (0.3415, 0.224, -0.05148), (0.3201, 0.171, -0.04824), (0.2999, 0.1266, -0.0452), (0.2787, 0.09032, -0.04201), (0.2542, 0.06137, -0.03831), (0.224, 0.03914, -0.03376), (0.1858, 0.02298, -0.02801), (0.1373, 0.01224, -0.02069), (0.07614, 0.006277, -0.01148), (0.1249, 3.791, -7.97e-08), (0.216, 3.751, 1.902e-08), (0.2777, 3.687, 2.275e-08), (0.3304, 3.497, 6.373e-08), (0.2992, 3.091, -5.176e-08), (0.2564, 2.765, -2.195e-08), (0.2416, 2.592, -7.411e-08), (0.2371, 2.415, -5.176e-08), (0.2502, 2.307, -4.058e-08), (0.3301, 2.052, 2.275e-08), (0.3854, 1.907, 7.848e-09), (0.4435, 1.751, 1.122e-07), (0.5445, 1.412, 6.745e-08), (0.5873, 1.041, 1.941e-07), (0.5726, 0.8464, 8.98e-08), (0.526, 0.6461, 3.765e-08), (0.442, 0.4415, -2.195e-08), (0.4022, 0.3586, -5.176e-08), (0.3708, 0.2863, -7.783e-08), (0.3237, 0.171, 1.157e-08), (0.3033, 0.1266, 4.123e-09), (0.2819, 0.09032, -7.053e-09), (0.2265, 0.03914, 5.628e-08), (0.1389, 0.01224, 7.49e-08), (0.077, 0.006277, 8.887e-08)], [], [(2, 17, 18, 3), (36, 71, 72, 37), (23, 58, 59, 24), (37, 72, 73, 38), (24, 59, 60, 25), (38, 73, 74, 39), (25, 60, 61, 26), (12, 47, 48, 13), (39, 74, 75, 40), (26, 61, 62, 27), (13, 48, 49, 14), (40, 75, 76, 41), (27, 62, 63, 28), (14, 49, 50, 15), (41, 76, 77, 42), (28, 63, 64, 29), (15, 50, 51, 16), (42, 77, 78, 43), (29, 64, 65, 30), (16, 51, 52, 17), (43, 78, 79, 44), (30, 65, 66, 31), (17, 52, 53, 18), (44, 79, 80, 45), (31, 66, 67, 32), (18, 53, 54, 19), (45, 80, 81, 46), (32, 67, 68, 33), (19, 54, 55, 20), (33, 68, 69, 34), (20, 55, 56, 21), (34, 69, 70, 35), (21, 56, 57, 22), (35, 70, 71, 36), (22, 57, 58, 23), (78, 113, 114, 79), (65, 100, 101, 66), (52, 87, 88, 53), (79, 114, 115, 80), (66, 101, 102, 67), (53, 88, 89, 54), (80, 115, 116, 81), (67, 102, 103, 68), (54, 89, 90, 55), (68, 103, 104, 69), (55, 90, 91, 56), (69, 104, 105, 70), (56, 91, 92, 57), (70, 105, 106, 71), (57, 92, 93, 58), (71, 106, 107, 72), (58, 93, 94, 59), (72, 107, 108, 73), (59, 94, 95, 60), (73, 108, 109, 74), (60, 95, 96, 61), (47, 82, 83, 48), (74, 109, 110, 75), (61, 96, 97, 62), (48, 83, 84, 49), (75, 110, 111, 76), (62, 97, 98, 63), (49, 84, 85, 50), (76, 111, 112, 77), (63, 98, 99, 64), (50, 85, 86, 51), (77, 112, 113, 78), (64, 99, 100, 65), (51, 86, 87, 52), (107, 142, 143, 108), (94, 129, 130, 95), (108, 143, 144, 109), (95, 130, 131, 96), (82, 117, 118, 83), (109, 144, 145, 110), (96, 131, 132, 97), (83, 118, 119, 84), (110, 145, 146, 111), (97, 132, 133, 98), (84, 119, 120, 85), (111, 146, 147, 112), (98, 133, 134, 99), (85, 120, 121, 86), (112, 147, 148, 113), (99, 134, 135, 100), (86, 121, 122, 87), (113, 148, 149, 114), (100, 135, 136, 101), (87, 122, 123, 88), (114, 149, 150, 115), (101, 136, 137, 102), (88, 123, 124, 89), (115, 150, 151, 116), (102, 137, 138, 103), (89, 124, 125, 90), (103, 138, 139, 104), (90, 125, 126, 91), (104, 139, 140, 105), (91, 126, 127, 92), (105, 140, 141, 106), (92, 127, 128, 93), (106, 141, 142, 107), (93, 128, 129, 94), (136, 171, 172, 137), (123, 158, 159, 124), (150, 185, 186, 151), (137, 172, 173, 138), (124, 159, 160, 125), (138, 173, 174, 139), (125, 160, 161, 126), (139, 174, 175, 140), (126, 161, 162, 127), (140, 175, 176, 141), (127, 162, 163, 128), (141, 176, 177, 142), (128, 163, 164, 129), (142, 177, 178, 143), (129, 164, 165, 130), (143, 178, 179, 144), (130, 165, 166, 131), (117, 152, 153, 118), (144, 179, 180, 145), (131, 166, 167, 132), (118, 153, 154, 119), (145, 180, 181, 146), (132, 167, 168, 133), (119, 154, 155, 120), (146, 181, 182, 147), (133, 168, 169, 134), (120, 155, 156, 121), (147, 182, 183, 148), (134, 169, 170, 135), (121, 156, 157, 122), (148, 183, 184, 149), (135, 170, 171, 136), (122, 157, 158, 123), (149, 184, 185, 150), (165, 200, 201, 166), (152, 187, 188, 153), (179, 214, 215, 180), (166, 201, 202, 167), (153, 188, 189, 154), (180, 215, 216, 181), (167, 202, 203, 168), (154, 189, 190, 155), (181, 216, 217, 182), (168, 203, 204, 169), (155, 190, 191, 156), (182, 217, 218, 183), (169, 204, 205, 170), (156, 191, 192, 157), (183, 218, 219, 184), (170, 205, 206, 171), (157, 192, 193, 158), (184, 219, 220, 185), (171, 206, 207, 172), (158, 193, 194, 159), (185, 220, 221, 186), (172, 207, 208, 173), (159, 194, 195, 160), (173, 208, 209, 174), (160, 195, 196, 161), (174, 209, 210, 175), (161, 196, 197, 162), (175, 210, 211, 176), (162, 197, 198, 163), (176, 211, 212, 177), (163, 198, 199, 164), (177, 212, 213, 178), (164, 199, 200, 165), (178, 213, 214, 179), (194, 229, 230, 195), (208, 243, 244, 209), (195, 230, 231, 196), (209, 244, 245, 210), (196, 231, 232, 197), (210, 245, 246, 211), (197, 232, 233, 198), (211, 246, 247, 212), (198, 233, 234, 199), (212, 247, 248, 213), (199, 234, 235, 200), (213, 248, 249, 214), (200, 235, 236, 201), (187, 222, 223, 188), (214, 249, 250, 215), (201, 236, 237, 202), (188, 223, 224, 189), (215, 250, 251, 216), (202, 237, 238, 203), (189, 224, 225, 190), (216, 251, 252, 217), (203, 238, 239, 204), (190, 225, 226, 191), (217, 252, 253, 218), (204, 239, 240, 205), (191, 226, 227, 192), (218, 253, 254, 219), (205, 240, 241, 206), (192, 227, 228, 193), (219, 254, 255, 220), (206, 241, 242, 207), (193, 228, 229, 194), (220, 255, 256, 221), (207, 242, 243, 208), (223, 258, 259, 224), (250, 285, 286, 251), (237, 272, 273, 238), (224, 259, 260, 225), (251, 286, 287, 252), (238, 273, 274, 239), (225, 260, 261, 226), (252, 287, 288, 253), (239, 274, 275, 240), (226, 261, 262, 227), (253, 288, 289, 254), (240, 275, 276, 241), (227, 262, 263, 228), (254, 289, 290, 255), (241, 276, 277, 242), (228, 263, 264, 229), (255, 290, 291, 256), (242, 277, 278, 243), (229, 264, 265, 230), (243, 278, 279, 244), (230, 265, 266, 231), (244, 279, 280, 245), (231, 266, 267, 232), (245, 280, 281, 246), (232, 267, 268, 233), (246, 281, 282, 247), (233, 268, 269, 234), (247, 282, 283, 248), (234, 269, 270, 235), (248, 283, 284, 249), (235, 270, 271, 236), (222, 257, 258, 223), (249, 284, 285, 250), (236, 271, 272, 237), (279, 314, 315, 280), (266, 301, 302, 267), (280, 315, 316, 281), (267, 302, 303, 268), (281, 316, 317, 282), (268, 303, 304, 269), (282, 317, 318, 283), (269, 304, 305, 270), (283, 318, 319, 284), (270, 305, 306, 271), (257, 292, 293, 258), (284, 319, 320, 285), (271, 306, 307, 272), (258, 293, 294, 259), (285, 320, 321, 286), (272, 307, 308, 273), (259, 294, 295, 260), (286, 321, 322, 287), (273, 308, 309, 274), (260, 295, 296, 261), (287, 322, 323, 288), (274, 309, 310, 275), (261, 296, 297, 262), (288, 323, 324, 289), (275, 310, 311, 276), (262, 297, 298, 263), (289, 324, 325, 290), (276, 311, 312, 277), (263, 298, 299, 264), (290, 325, 326, 291), (277, 312, 313, 278), (264, 299, 300, 265), (278, 313, 314, 279), (265, 300, 301, 266), (308, 343, 344, 309), (295, 330, 331, 296), (322, 357, 358, 323), (309, 344, 345, 310), (296, 331, 332, 297), (323, 358, 359, 324), (310, 345, 346, 311), (297, 332, 333, 298), (324, 359, 360, 325), (311, 346, 347, 312), (298, 333, 334, 299), (325, 360, 361, 326), (312, 347, 348, 313), (299, 334, 335, 300), (313, 348, 349, 314), (300, 335, 336, 301), (314, 349, 350, 315), (301, 336, 337, 302), (315, 350, 351, 316), (302, 337, 338, 303), (316, 351, 352, 317), (303, 338, 339, 304), (317, 352, 353, 318), (304, 339, 340, 305), (318, 353, 354, 319), (305, 340, 341, 306), (292, 327, 328, 293), (319, 354, 355, 320), (306, 341, 342, 307), (293, 328, 329, 294), (320, 355, 356, 321), (307, 342, 343, 308), (294, 329, 330, 295), (321, 356, 357, 322), (337, 372, 373, 338), (351, 386, 387, 352), (338, 373, 374, 339), (352, 387, 388, 353), (339, 374, 375, 340), (353, 388, 389, 354), (340, 375, 376, 341), (327, 362, 363, 328), (354, 389, 390, 355), (341, 376, 377, 342), (328, 363, 364, 329), (355, 390, 391, 356), (342, 377, 378, 343), (329, 364, 365, 330), (356, 391, 392, 357), (343, 378, 379, 344), (330, 365, 366, 331), (357, 392, 393, 358), (344, 379, 380, 345), (331, 366, 367, 332), (358, 393, 394, 359), (345, 380, 381, 346), (332, 367, 368, 333), (359, 394, 395, 360), (346, 381, 382, 347), (333, 368, 369, 334), (360, 395, 396, 361), (347, 382, 383, 348), (334, 369, 370, 335), (348, 383, 384, 349), (335, 370, 371, 336), (349, 384, 385, 350), (336, 371, 372, 337), (350, 385, 386, 351), (366, 401, 402, 367), (393, 428, 429, 394), (380, 415, 416, 381), (367, 402, 403, 368), (394, 429, 430, 395), (381, 416, 417, 382), (368, 403, 404, 369), (395, 430, 431, 396), (382, 417, 418, 383), (369, 404, 405, 370), (383, 418, 419, 384), (370, 405, 406, 371), (384, 419, 420, 385), (371, 406, 407, 372), (385, 420, 421, 386), (372, 407, 408, 373), (386, 421, 422, 387), (373, 408, 409, 374), (387, 422, 423, 388), (374, 409, 410, 375), (388, 423, 424, 389), (375, 410, 411, 376), (362, 397, 398, 363), (389, 424, 425, 390), (376, 411, 412, 377), (363, 398, 399, 364), (390, 425, 426, 391), (377, 412, 413, 378), (364, 399, 400, 365), (391, 426, 427, 392), (378, 413, 414, 379), (365, 400, 401, 366), (392, 427, 428, 393), (379, 414, 415, 380), (422, 457, 458, 423), (409, 444, 445, 410), (423, 458, 459, 424), (410, 445, 446, 411), (397, 432, 433, 398), (424, 459, 460, 425), (411, 446, 447, 412), (398, 433, 434, 399), (425, 460, 461, 426), (412, 447, 448, 413), (399, 434, 435, 400), (426, 461, 462, 427), (413, 448, 449, 414), (400, 435, 436, 401), (427, 462, 463, 428), (414, 449, 450, 415), (401, 436, 437, 402), (428, 463, 464, 429), (415, 450, 451, 416), (402, 437, 438, 403), (429, 464, 465, 430), (416, 451, 452, 417), (403, 438, 439, 404), (430, 465, 466, 431), (417, 452, 453, 418), (404, 439, 440, 405), (418, 453, 454, 419), (405, 440, 441, 406), (419, 454, 455, 420), (406, 441, 442, 407), (420, 455, 456, 421), (407, 442, 443, 408), (421, 456, 457, 422), (408, 443, 444, 409), (464, 499, 500, 465), (451, 486, 487, 452), (438, 473, 474, 439), (465, 500, 501, 466), (452, 487, 488, 453), (439, 474, 475, 440), (453, 488, 489, 454), (440, 475, 476, 441), (454, 489, 490, 455), (441, 476, 477, 442), (455, 490, 491, 456), (442, 477, 478, 443), (456, 491, 492, 457), (443, 478, 479, 444), (457, 492, 493, 458), (444, 479, 480, 445), (458, 493, 494, 459), (445, 480, 481, 446), (432, 467, 468, 433), (459, 494, 495, 460), (446, 481, 482, 447), (433, 468, 469, 434), (460, 495, 496, 461), (447, 482, 483, 448), (434, 469, 470, 435), (461, 496, 497, 462), (448, 483, 484, 449), (435, 470, 471, 436), (462, 497, 498, 463), (449, 484, 485, 450), (436, 471, 472, 437), (463, 498, 499, 464), (450, 485, 486, 451), (437, 472, 473, 438), (493, 528, 529, 494), (480, 515, 516, 481), (467, 502, 503, 468), (494, 529, 530, 495), (481, 516, 517, 482), (468, 503, 504, 469), (495, 530, 531, 496), (482, 517, 518, 483), (469, 504, 505, 470), (496, 531, 532, 497), (483, 518, 519, 484), (470, 505, 506, 471), (497, 532, 533, 498), (484, 519, 520, 485), (471, 506, 507, 472), (498, 533, 534, 499), (485, 520, 521, 486), (472, 507, 508, 473), (499, 534, 535, 500), (486, 521, 522, 487), (473, 508, 509, 474), (500, 535, 536, 501), (487, 522, 523, 488), (474, 509, 510, 475), (488, 523, 524, 489), (475, 510, 511, 476), (489, 524, 525, 490), (476, 511, 512, 477), (490, 525, 526, 491), (477, 512, 513, 478), (491, 526, 527, 492), (478, 513, 514, 479), (492, 527, 528, 493), (479, 514, 515, 480), (522, 557, 558, 523), (509, 544, 545, 510), (523, 558, 559, 524), (510, 545, 546, 511), (524, 559, 560, 525), (511, 546, 547, 512), (525, 560, 561, 526), (512, 547, 548, 513), (526, 561, 562, 527), (513, 548, 549, 514), (527, 562, 563, 528), (514, 549, 550, 515), (528, 563, 564, 529), (515, 550, 551, 516), (502, 537, 538, 503), (529, 564, 565, 530), (516, 551, 552, 517), (503, 538, 539, 504), (530, 565, 566, 531), (517, 552, 553, 518), (504, 539, 540, 505), (531, 566, 567, 532), (518, 553, 554, 519), (505, 540, 541, 506), (532, 567, 568, 533), (519, 554, 555, 520), (506, 541, 542, 507), (533, 568, 569, 534), (520, 555, 556, 521), (507, 542, 543, 508), (534, 569, 570, 535), (521, 556, 557, 522), (508, 543, 544, 509), (535, 570, 571, 536), (551, 586, 587, 552), (538, 573, 574, 539), (565, 600, 601, 566), (552, 587, 588, 553), (539, 574, 575, 540), (566, 601, 602, 567), (553, 588, 589, 554), (540, 575, 576, 541), (567, 602, 603, 568), (554, 589, 590, 555), (541, 576, 577, 542), (568, 603, 604, 569), (555, 590, 591, 556), (542, 577, 578, 543), (569, 604, 605, 570), (556, 591, 592, 557), (543, 578, 579, 544), (570, 605, 606, 571), (557, 592, 593, 558), (544, 579, 580, 545), (558, 593, 594, 559), (545, 580, 581, 546), (559, 594, 595, 560), (546, 581, 582, 547), (560, 595, 596, 561), (547, 582, 583, 548), (561, 596, 597, 562), (548, 583, 584, 549), (562, 597, 598, 563), (549, 584, 585, 550), (563, 598, 599, 564), (550, 585, 586, 551), (537, 572, 573, 538), (564, 599, 600, 565), (580, 615, 616, 581), (594, 629, 630, 595), (581, 616, 617, 582), (595, 630, 631, 596), (582, 617, 618, 583), (596, 631, 632, 597), (583, 618, 619, 584), (597, 632, 633, 598), (584, 619, 620, 585), (598, 633, 634, 599), (585, 620, 621, 586), (572, 607, 608, 573), (599, 634, 635, 600), (586, 621, 622, 587), (573, 608, 609, 574), (600, 635, 636, 601), (587, 622, 623, 588), (574, 609, 610, 575), (601, 636, 637, 602), (588, 623, 624, 589), (575, 610, 611, 576), (602, 637, 638, 603), (589, 624, 625, 590), (576, 611, 612, 577), (603, 638, 639, 604), (590, 625, 626, 591), (577, 612, 613, 578), (604, 639, 640, 605), (591, 626, 627, 592), (578, 613, 614, 579), (605, 640, 641, 606), (592, 627, 628, 593), (579, 614, 615, 580), (593, 628, 629, 594), (609, 644, 645, 610), (636, 671, 672, 637), (623, 658, 659, 624), (610, 645, 646, 611), (637, 672, 673, 638), (624, 659, 660, 625), (611, 646, 647, 612), (638, 673, 674, 639), (625, 660, 661, 626), (612, 647, 648, 613), (639, 674, 675, 640), (626, 661, 662, 627), (613, 648, 649, 614), (640, 675, 676, 641), (627, 662, 663, 628), (614, 649, 650, 615), (628, 663, 664, 629), (615, 650, 651, 616), (629, 664, 665, 630), (616, 651, 652, 617), (630, 665, 666, 631), (617, 652, 653, 618), (631, 666, 667, 632), (618, 653, 654, 619), (632, 667, 668, 633), (619, 654, 655, 620), (633, 668, 669, 634), (620, 655, 656, 621), (607, 642, 643, 608), (634, 669, 670, 635), (621, 656, 657, 622), (608, 643, 644, 609), (635, 670, 671, 636), (622, 657, 658, 623), (665, 700, 701, 666), (652, 687, 688, 653), (666, 701, 702, 667), (653, 688, 689, 654), (667, 702, 703, 668), (654, 689, 690, 655), (668, 703, 704, 669), (655, 690, 691, 656), (642, 677, 678, 643), (669, 704, 705, 670), (656, 691, 692, 657), (643, 678, 679, 644), (670, 705, 706, 671), (657, 692, 693, 658), (644, 679, 680, 645), (671, 706, 707, 672), (658, 693, 694, 659), (645, 680, 681, 646), (672, 707, 708, 673), (659, 694, 695, 660), (646, 681, 682, 647), (673, 708, 709, 674), (660, 695, 696, 661), (647, 682, 683, 648), (674, 709, 710, 675), (661, 696, 697, 662), (648, 683, 684, 649), (675, 710, 711, 676), (662, 697, 698, 663), (649, 684, 685, 650), (663, 698, 699, 664), (650, 685, 686, 651), (664, 699, 700, 665), (651, 686, 687, 652), (694, 729, 730, 695), (681, 716, 717, 682), (708, 743, 744, 709), (695, 730, 731, 696), (682, 717, 718, 683), (709, 744, 745, 710), (696, 731, 732, 697), (683, 718, 719, 684), (710, 745, 746, 711), (697, 732, 733, 698), (684, 719, 720, 685), (698, 733, 734, 699), (685, 720, 721, 686), (699, 734, 735, 700), (686, 721, 722, 687), (700, 735, 736, 701), (687, 722, 723, 688), (701, 736, 737, 702), (688, 723, 724, 689), (702, 737, 738, 703), (689, 724, 725, 690), (703, 738, 739, 704), (690, 725, 726, 691), (677, 712, 713, 678), (704, 739, 740, 705), (691, 726, 727, 692), (678, 713, 714, 679), (705, 740, 741, 706), (692, 727, 728, 693), (679, 714, 715, 680), (706, 741, 742, 707), (693, 728, 729, 694), (680, 715, 716, 681), (707, 742, 743, 708), (723, 758, 759, 724), (737, 772, 773, 738), (724, 759, 760, 725), (738, 773, 774, 739), (725, 760, 761, 726), (712, 747, 748, 713), (739, 774, 775, 740), (726, 761, 762, 727), (713, 748, 749, 714), (740, 775, 776, 741), (727, 762, 763, 728), (714, 749, 750, 715), (741, 776, 777, 742), (728, 763, 764, 729), (715, 750, 751, 716), (742, 777, 778, 743), (729, 764, 765, 730), (716, 751, 752, 717), (743, 778, 779, 744), (730, 765, 766, 731), (717, 752, 753, 718), (744, 779, 780, 745), (731, 766, 767, 732), (718, 753, 754, 719), (745, 780, 781, 746), (732, 767, 768, 733), (719, 754, 755, 720), (733, 768, 769, 734), (720, 755, 756, 721), (734, 769, 770, 735), (721, 756, 757, 722), (735, 770, 771, 736), (722, 757, 758, 723), (736, 771, 772, 737), (752, 787, 788, 753), (779, 814, 815, 780), (766, 801, 802, 767), (753, 788, 789, 754), (780, 815, 816, 781), (767, 802, 803, 768), (754, 789, 790, 755), (768, 803, 804, 769), (755, 790, 791, 756), (769, 804, 805, 770), (756, 791, 792, 757), (770, 805, 806, 771), (757, 792, 793, 758), (771, 806, 807, 772), (758, 793, 794, 759), (772, 807, 808, 773), (759, 794, 795, 760), (773, 808, 809, 774), (760, 795, 796, 761), (747, 782, 783, 748), (774, 809, 810, 775), (761, 796, 797, 762), (748, 783, 784, 749), (775, 810, 811, 776), (762, 797, 798, 763), (749, 784, 785, 750), (776, 811, 812, 777), (763, 798, 799, 764), (750, 785, 786, 751), (777, 812, 813, 778), (764, 799, 800, 765), (751, 786, 787, 752), (778, 813, 814, 779), (765, 800, 801, 766), (810, 845, 846, 811), (797, 832, 833, 798), (784, 819, 820, 785), (811, 846, 847, 812), (798, 833, 834, 799), (785, 820, 821, 786), (812, 847, 848, 813), (799, 834, 835, 800), (786, 821, 822, 787), (813, 848, 849, 814), (800, 835, 836, 801), (787, 822, 823, 788), (814, 849, 850, 815), (801, 836, 837, 802), (788, 823, 824, 789), (815, 850, 851, 816), (802, 837, 838, 803), (789, 824, 825, 790), (803, 838, 839, 804), (790, 825, 826, 791), (804, 839, 840, 805), (791, 826, 827, 792), (805, 840, 841, 806), (792, 827, 828, 793), (806, 841, 842, 807), (793, 828, 829, 794), (807, 842, 843, 808), (794, 829, 830, 795), (808, 843, 844, 809), (795, 830, 831, 796), (782, 817, 818, 783), (809, 844, 845, 810), (796, 831, 832, 797), (783, 818, 819, 784), (839, 874, 875, 840), (826, 861, 862, 827), (840, 875, 876, 841), (827, 862, 863, 828), (841, 876, 877, 842), (828, 863, 864, 829), (842, 877, 878, 843), (829, 864, 865, 830), (843, 878, 879, 844), (830, 865, 866, 831), (817, 852, 853, 818), (844, 879, 880, 845), (831, 866, 867, 832), (818, 853, 854, 819), (845, 880, 881, 846), (832, 867, 868, 833), (819, 854, 855, 820), (846, 881, 882, 847), (833, 868, 869, 834), (820, 855, 856, 821), (847, 882, 883, 848), (834, 869, 870, 835), (821, 856, 857, 822), (848, 883, 884, 849), (835, 870, 871, 836), (822, 857, 858, 823), (849, 884, 885, 850), (836, 871, 872, 837), (823, 858, 859, 824), (850, 885, 886, 851), (837, 872, 873, 838), (824, 859, 860, 825), (838, 873, 874, 839), (825, 860, 861, 826), (868, 903, 904, 869), (855, 890, 891, 856), (882, 917, 918, 883), (869, 904, 905, 870), (856, 891, 892, 857), (883, 918, 919, 884), (870, 905, 906, 871), (857, 892, 893, 858), (884, 919, 920, 885), (871, 906, 907, 872), (858, 893, 894, 859), (885, 920, 921, 886), (872, 907, 908, 873), (859, 894, 895, 860), (873, 908, 909, 874), (860, 895, 896, 861), (874, 909, 910, 875), (861, 896, 897, 862), (875, 910, 911, 876), (862, 897, 898, 863), (876, 911, 912, 877), (863, 898, 899, 864), (877, 912, 913, 878), (864, 899, 900, 865), (878, 913, 914, 879), (865, 900, 901, 866), (852, 887, 888, 853), (879, 914, 915, 880), (866, 901, 902, 867), (853, 888, 889, 854), (880, 915, 916, 881), (867, 902, 903, 868), (854, 889, 890, 855), (881, 916, 917, 882), (897, 932, 933, 898), (911, 946, 947, 912), (898, 933, 934, 899), (912, 947, 948, 913), (899, 934, 935, 900), (913, 948, 949, 914), (900, 935, 936, 901), (887, 922, 923, 888), (914, 949, 950, 915), (901, 936, 937, 902), (888, 923, 924, 889), (915, 950, 951, 916), (902, 937, 938, 903), (889, 924, 925, 890), (916, 951, 952, 917), (903, 938, 939, 904), (890, 925, 926, 891), (917, 952, 953, 918), (904, 939, 940, 905), (891, 926, 927, 892), (918, 953, 954, 919), (905, 940, 941, 906), (892, 927, 928, 893), (919, 954, 955, 920), (906, 941, 942, 907), (893, 928, 929, 894), (920, 955, 956, 921), (907, 942, 943, 908), (894, 929, 930, 895), (908, 943, 944, 909), (895, 930, 931, 896), (909, 944, 945, 910), (896, 931, 932, 897), (910, 945, 946, 911), (926, 961, 962, 927), (953, 988, 989, 954), (940, 975, 976, 941), (927, 962, 963, 928), (954, 989, 990, 955), (941, 976, 977, 942), (928, 963, 964, 929), (955, 990, 991, 956), (942, 977, 978, 943), (929, 964, 965, 930), (943, 978, 979, 944), (930, 965, 966, 931), (944, 979, 980, 945), (931, 966, 967, 932), (945, 980, 981, 946), (932, 967, 968, 933), (946, 981, 982, 947), (933, 968, 969, 934), (947, 982, 983, 948), (934, 969, 970, 935), (948, 983, 984, 949), (935, 970, 971, 936), (922, 957, 958, 923), (949, 984, 985, 950), (936, 971, 972, 937), (923, 958, 959, 924), (950, 985, 986, 951), (937, 972, 973, 938), (924, 959, 960, 925), (951, 986, 987, 952), (938, 973, 974, 939), (925, 960, 961, 926), (952, 987, 988, 953), (939, 974, 975, 940), (982, 1017, 1018, 983), (969, 1004, 1005, 970), (983, 1018, 1019, 984), (970, 1005, 1006, 971), (957, 992, 993, 958), (984, 1019, 1020, 985), (971, 1006, 1007, 972), (958, 993, 994, 959), (985, 1020, 1021, 986), (972, 1007, 1008, 973), (959, 994, 995, 960), (986, 1021, 1022, 987), (973, 1008, 1009, 974), (960, 995, 996, 961), (987, 1022, 1023, 988), (974, 1009, 1010, 975), (961, 996, 997, 962), (988, 1023, 1024, 989), (975, 1010, 1011, 976), (962, 997, 998, 963), (989, 1024, 1025, 990), (976, 1011, 1012, 977), (963, 998, 999, 964), (990, 1025, 1026, 991), (977, 1012, 1013, 978), (964, 999, 1000, 965), (978, 1013, 1014, 979), (965, 1000, 1001, 966), (979, 1014, 1015, 980), (966, 1001, 1002, 967), (980, 1015, 1016, 981), (967, 1002, 1003, 968), (981, 1016, 1017, 982), (968, 1003, 1004, 969), (1011, 1046, 1047, 1012), (998, 1033, 1034, 999), (1025, 1060, 1061, 1026), (1012, 1047, 1048, 1013), (999, 1034, 1035, 1000), (1013, 1048, 1049, 1014), (1000, 1035, 1036, 1001), (1014, 1049, 1050, 1015), (1001, 1036, 1037, 1002), (1015, 1050, 1051, 1016), (1002, 1037, 1038, 1003), (1016, 1051, 1052, 1017), (1003, 1038, 1039, 1004), (1017, 1052, 1053, 1018), (1004, 1039, 1040, 1005), (1018, 1053, 1054, 1019), (1005, 1040, 1041, 1006), (992, 1027, 1028, 993), (1019, 1054, 1055, 1020), (1006, 1041, 1042, 1007), (993, 1028, 1029, 994), (1020, 1055, 1056, 1021), (1007, 1042, 1043, 1008), (994, 1029, 1030, 995), (1021, 1056, 1057, 1022), (1008, 1043, 1044, 1009), (995, 1030, 1031, 996), (1022, 1057, 1058, 1023), (1009, 1044, 1045, 1010), (996, 1031, 1032, 997), (1023, 1058, 1059, 1024), (1010, 1045, 1046, 1011), (997, 1032, 1033, 998), (1024, 1059, 1060, 1025), (1040, 1075, 1076, 1041), (1027, 1062, 1063, 1028), (1054, 1089, 1090, 1055), (1041, 1076, 1077, 1042), (1028, 1063, 1064, 1029), (1055, 1090, 1091, 1056), (1042, 1077, 1078, 1043), (1029, 1064, 1065, 1030), (1056, 1091, 1092, 1057), (1043, 1078, 1079, 1044), (1030, 1065, 1066, 1031), (1057, 1092, 1093, 1058), (1044, 1079, 1080, 1045), (1031, 1066, 1067, 1032), (1058, 1093, 1094, 1059), (1045, 1080, 1081, 1046), (1032, 1067, 1068, 1033), (1059, 1094, 1095, 1060), (1046, 1081, 1082, 1047), (1033, 1068, 1069, 1034), (1060, 1095, 1096, 1061), (1047, 1082, 1083, 1048), (1034, 1069, 1070, 1035), (1048, 1083, 1084, 1049), (1035, 1070, 1071, 1036), (1049, 1084, 1085, 1050), (1036, 1071, 1072, 1037), (1050, 1085, 1086, 1051), (1037, 1072, 1073, 1038), (1051, 1086, 1087, 1052), (1038, 1073, 1074, 1039), (1052, 1087, 1088, 1053), (1039, 1074, 1075, 1040), (1053, 1088, 1089, 1054), (1069, 1104, 1105, 1070), (1083, 1118, 1119, 1084), (1070, 1105, 1106, 1071), (1084, 1119, 1120, 1085), (1071, 1106, 1107, 1072), (1085, 1120, 1121, 1086), (1072, 1107, 1108, 1073), (1086, 1121, 1122, 1087), (1073, 1108, 1109, 1074), (1087, 1122, 1123, 1088), (1074, 1109, 1110, 1075), (1088, 1123, 1124, 1089), (1075, 1110, 1111, 1076), (1062, 1097, 1098, 1063), (1089, 1124, 1125, 1090), (1076, 1111, 1112, 1077), (1063, 1098, 1099, 1064), (1090, 1125, 1126, 1091), (1077, 1112, 1113, 1078), (1064, 1099, 1100, 1065), (1091, 1126, 1127, 1092), (1078, 1113, 1114, 1079), (1065, 1100, 1101, 1066), (1092, 1127, 1128, 1093), (1079, 1114, 1115, 1080), (1066, 1101, 1102, 1067), (1093, 1128, 1129, 1094), (1080, 1115, 1116, 1081), (1067, 1102, 1103, 1068), (1094, 1129, 1130, 1095), (1081, 1116, 1117, 1082), (1068, 1103, 1104, 1069), (1095, 1130, 1131, 1096), (1082, 1117, 1118, 1083), (1098, 1133, 1134, 1099), (1125, 1160, 1161, 1126), (1112, 1147, 1148, 1113), (1099, 1134, 1135, 1100), (1126, 1161, 1162, 1127), (1113, 1148, 1149, 1114), (1100, 1135, 1136, 1101), (1127, 1162, 1163, 1128), (1114, 1149, 1150, 1115), (1101, 1136, 1137, 1102), (1128, 1163, 1164, 1129), (1115, 1150, 1151, 1116), (1102, 1137, 1138, 1103), (1129, 1164, 1165, 1130), (1116, 1151, 1152, 1117), (1103, 1138, 1139, 1104), (1130, 1165, 1166, 1131), (1117, 1152, 1153, 1118), (1104, 1139, 1140, 1105), (1118, 1153, 1154, 1119), (1105, 1140, 1141, 1106), (1119, 1154, 1155, 1120), (1106, 1141, 1142, 1107), (1120, 1155, 1156, 1121), (1107, 1142, 1143, 1108), (1121, 1156, 1157, 1122), (1108, 1143, 1144, 1109), (1122, 1157, 1158, 1123), (1109, 1144, 1145, 1110), (1123, 1158, 1159, 1124), (1110, 1145, 1146, 1111), (1097, 1132, 1133, 1098), (1124, 1159, 1160, 1125), (1111, 1146, 1147, 1112), (1154, 1189, 1190, 1155), (1141, 1176, 1177, 1142), (1155, 1190, 1191, 1156), (1142, 1177, 1178, 1143), (1156, 1191, 1192, 1157), (1143, 1178, 1179, 1144), (1157, 1192, 1193, 1158), (1144, 1179, 1180, 1145), (1158, 1193, 1194, 1159), (1145, 1180, 1181, 1146), (1132, 1167, 1168, 1133), (1159, 1194, 1195, 1160), (1146, 1181, 1182, 1147), (1133, 1168, 1169, 1134), (1160, 1195, 1196, 1161), (1147, 1182, 1183, 1148), (1134, 1169, 1170, 1135), (1161, 1196, 1197, 1162), (1148, 1183, 1184, 1149), (1135, 1170, 1171, 1136), (1162, 1197, 1198, 1163), (1149, 1184, 1185, 1150), (1136, 1171, 1172, 1137), (1163, 1198, 1199, 1164), (1150, 1185, 1186, 1151), (1137, 1172, 1173, 1138), (1164, 1199, 1200, 1165), (1151, 1186, 1187, 1152), (1138, 1173, 1174, 1139), (1165, 1200, 1201, 1166), (1152, 1187, 1188, 1153), (1139, 1174, 1175, 1140), (1153, 1188, 1189, 1154), (1140, 1175, 1176, 1141), (1196, 1231, 1232, 1197), (1183, 1218, 1219, 1184), (1170, 1205, 1206, 1171), (1197, 1232, 1233, 1198), (1184, 1219, 1220, 1185), (1171, 1206, 1207, 1172), (1198, 1233, 1234, 1199), (1185, 1220, 1221, 1186), (1172, 1207, 1208, 1173), (1199, 1234, 1235, 1200), (1186, 1221, 1222, 1187), (1173, 1208, 1209, 1174), (1200, 1235, 1236, 1201), (1187, 1222, 1223, 1188), (1174, 1209, 1210, 1175), (1188, 1223, 1224, 1189), (1175, 1210, 1211, 1176), (1189, 1224, 1225, 1190), (1176, 1211, 1212, 1177), (1190, 1225, 1226, 1191), (1177, 1212, 1213, 1178), (1191, 1226, 1227, 1192), (1178, 1213, 1214, 1179), (1192, 1227, 1228, 1193), (1179, 1214, 1215, 1180), (1193, 1228, 1229, 1194), (1180, 1215, 1216, 1181), (1167, 1202, 1203, 1168), (1194, 1229, 1230, 1195), (1181, 1216, 1217, 1182), (1168, 1203, 1204, 1169), (1195, 1230, 1231, 1196), (1182, 1217, 1218, 1183), (1169, 1204, 1205, 1170), (1225, 1260, 1261, 1226), (1212, 1247, 1248, 1213), (1226, 1261, 1262, 1227), (1213, 1248, 1249, 1214), (1227, 1262, 1263, 1228), (1214, 1249, 1250, 1215), (1228, 1263, 1264, 1229), (1215, 1250, 1251, 1216), (1202, 1237, 1238, 1203), (1229, 1264, 1265, 1230), (1216, 1251, 1252, 1217), (1203, 1238, 1239, 1204), (1230, 1265, 1266, 1231), (1217, 1252, 1253, 1218), (1204, 1239, 1240, 1205), (1231, 1266, 1267, 1232), (1218, 1253, 1254, 1219), (1205, 1240, 1241, 1206), (1232, 1267, 1268, 1233), (1219, 1254, 1255, 1220), (1206, 1241, 1242, 1207), (1233, 1268, 1269, 1234), (1220, 1255, 1256, 1221), (1207, 1242, 1243, 1208), (1234, 1269, 1270, 1235), (1221, 1256, 1257, 1222), (1208, 1243, 1244, 1209), (1235, 1270, 1271, 1236), (1222, 1257, 1258, 1223), (1209, 1244, 1245, 1210), (1223, 1258, 1259, 1224), (1210, 1245, 1246, 1211), (1224, 1259, 1260, 1225), (1211, 1246, 1247, 1212), (1254, 1289, 1290, 1255), (1241, 1276, 1277, 1242), (1268, 1303, 1304, 1269), (1255, 1290, 1291, 1256), (1242, 1277, 1278, 1243), (1269, 1304, 1305, 1270), (1256, 1291, 1292, 1257), (1243, 1278, 1279, 1244), (1270, 1305, 1306, 1271), (1257, 1292, 1293, 1258), (1244, 1279, 1280, 1245), (1258, 1293, 1294, 1259), (1245, 1280, 1281, 1246), (1259, 1294, 1295, 1260), (1246, 1281, 1282, 1247), (1260, 1295, 1296, 1261), (1247, 1282, 1283, 1248), (1261, 1296, 1297, 1262), (1248, 1283, 1284, 1249), (1262, 1297, 1298, 1263), (1249, 1284, 1285, 1250), (1263, 1298, 1299, 1264), (1250, 1285, 1286, 1251), (1237, 1272, 1273, 1238), (1264, 1299, 1300, 1265), (1251, 1286, 1287, 1252), (1238, 1273, 1274, 1239), (1265, 1300, 1301, 1266), (1252, 1287, 1288, 1253), (1239, 1274, 1275, 1240), (1266, 1301, 1302, 1267), (1253, 1288, 1289, 1254), (1240, 1275, 1276, 1241), (1267, 1302, 1303, 1268), (1283, 1318, 1319, 1284), (1297, 1332, 1333, 1298), (1284, 1319, 1320, 1285), (1298, 1333, 1334, 1299), (1285, 1320, 1321, 1286), (1272, 1307, 1308, 1273), (1299, 1334, 1335, 1300), (1286, 1321, 1322, 1287), (1273, 1308, 1309, 1274), (1300, 1335, 1336, 1301), (1287, 1322, 1323, 1288), (1274, 1309, 1310, 1275), (1301, 1336, 1337, 1302), (1288, 1323, 1324, 1289), (1275, 1310, 1311, 1276), (1302, 1337, 1338, 1303), (1289, 1324, 1325, 1290), (1276, 1311, 1312, 1277), (1303, 1338, 1339, 1304), (1290, 1325, 1326, 1291), (1277, 1312, 1313, 1278), (1304, 1339, 1340, 1305), (1291, 1326, 1327, 1292), (1278, 1313, 1314, 1279), (1305, 1340, 1341, 1306), (1292, 1327, 1328, 1293), (1279, 1314, 1315, 1280), (1293, 1328, 1329, 1294), (1280, 1315, 1316, 1281), (1294, 1329, 1330, 1295), (1281, 1316, 1317, 1282), (1295, 1330, 1331, 1296), (1282, 1317, 1318, 1283), (1296, 1331, 1332, 1297), (1312, 1347, 1348, 1313), (1339, 1374, 1375, 1340), (1326, 1361, 1362, 1327), (1313, 1348, 1349, 1314), (1340, 1375, 1376, 1341), (1327, 1362, 1363, 1328), (1314, 1349, 1350, 1315), (1328, 1363, 1364, 1329), (1315, 1350, 1351, 1316), (1329, 1364, 1365, 1330), (1316, 1351, 1352, 1317), (1330, 1365, 1366, 1331), (1317, 1352, 1353, 1318), (1331, 1366, 1367, 1332), (1318, 1353, 1354, 1319), (1332, 1367, 1368, 1333), (1319, 1354, 1355, 1320), (1333, 1368, 1369, 1334), (1320, 1355, 1356, 1321), (1307, 1342, 1343, 1308), (1334, 1369, 1370, 1335), (1321, 1356, 1357, 1322), (1308, 1343, 1344, 1309), (1335, 1370, 1371, 1336), (1322, 1357, 1358, 1323), (1309, 1344, 1345, 1310), (1336, 1371, 1372, 1337), (1323, 1358, 1359, 1324), (1310, 1345, 1346, 1311), (1337, 1372, 1373, 1338), (1324, 1359, 1360, 1325), (1311, 1346, 1347, 1312), (1338, 1373, 1374, 1339), (1325, 1360, 1361, 1326), (1368, 1403, 1404, 1369), (1355, 1390, 1391, 1356), (1342, 1377, 1378, 1343), (1369, 1404, 1405, 1370), (1356, 1391, 1392, 1357), (1343, 1378, 1379, 1344), (1370, 1405, 1406, 1371), (1357, 1392, 1393, 1358), (1344, 1379, 1380, 1345), (1371, 1406, 1407, 1372), (1358, 1393, 1394, 1359), (1345, 1380, 1381, 1346), (1372, 1407, 1408, 1373), (1359, 1394, 1395, 1360), (1346, 1381, 1382, 1347), (1373, 1408, 1409, 1374), (1360, 1395, 1396, 1361), (1347, 1382, 1383, 1348), (1374, 1409, 1410, 1375), (1361, 1396, 1397, 1362), (1348, 1383, 1384, 1349), (1375, 1410, 1411, 1376), (1362, 1397, 1398, 1363), (1349, 1384, 1385, 1350), (1363, 1398, 1399, 1364), (1350, 1385, 1386, 1351), (1364, 1399, 1400, 1365), (1351, 1386, 1387, 1352), (1365, 1400, 1401, 1366), (1352, 1387, 1388, 1353), (1366, 1401, 1402, 1367), (1353, 1388, 1389, 1354), (1367, 1402, 1403, 1368), (1354, 1389, 1390, 1355), (1397, 1432, 1433, 1398), (1384, 1419, 1420, 1385), (1398, 1433, 1434, 1399), (1385, 1420, 1421, 1386), (1399, 1434, 1435, 1400), (1386, 1421, 1422, 1387), (1400, 1435, 1436, 1401), (1387, 1422, 1423, 1388), (1401, 1436, 1437, 1402), (1388, 1423, 1424, 1389), (1402, 1437, 1438, 1403), (1389, 1424, 1425, 1390), (1403, 1438, 1439, 1404), (1390, 1425, 1426, 1391), (1377, 1412, 1413, 1378), (1404, 1439, 1440, 1405), (1391, 1426, 1427, 1392), (1378, 1413, 1414, 1379), (1405, 1440, 1441, 1406), (1392, 1427, 1428, 1393), (1379, 1414, 1415, 1380), (1406, 1441, 1442, 1407), (1393, 1428, 1429, 1394), (1380, 1415, 1416, 1381), (1407, 1442, 1443, 1408), (1394, 1429, 1430, 1395), (1381, 1416, 1417, 1382), (1408, 1443, 1444, 1409), (1395, 1430, 1431, 1396), (1382, 1417, 1418, 1383), (1409, 1444, 1445, 1410), (1396, 1431, 1432, 1397), (1383, 1418, 1419, 1384), (1410, 1445, 1446, 1411), (1426, 1456, 1457, 1427), (1413, 1448, 1449, 1414), (1440, 1467, 1468, 1441), (1427, 1457, 1458, 1428), (1445, 1470, 1471, 1446), (1432, 1460, 1461, 1433), (1433, 1461, 1462, 1434), (1434, 1462, 1463, 1435), (1421, 1452, 1453, 1422), (1435, 1463, 1464, 1436), (1422, 1453, 1454, 1423), (1436, 1464, 1465, 1437), (1423, 1454, 1455, 1424), (1412, 1447, 1448, 1413), (1439, 1466, 1467, 1440), (3, 18, 19, 1451), (1470, 45, 46, 1471), (1460, 32, 33, 1461), (1451, 19, 20, 4), (1471, 46, 11), (1461, 33, 34, 1462), (4, 20, 21, 1452), (1462, 34, 35, 1463), (1452, 21, 22, 1453), (1463, 35, 36, 1464), (1453, 22, 23, 1454), (1464, 36, 37, 1465), (1454, 23, 24, 1455), (1465, 37, 38, 8), (1455, 24, 25, 5), (0, 12, 1447), (8, 38, 39, 1466), (5, 25, 26, 1456), (1447, 12, 13, 1448), (1466, 39, 40, 1467), (1456, 26, 27, 1457), (1448, 13, 14, 1449), (1467, 40, 41, 1468), (1457, 27, 28, 1458), (1449, 14, 15, 1), (1468, 41, 42, 9), (1458, 28, 29, 6), (1, 15, 16, 1450), (9, 42, 43, 1469), (6, 29, 30, 1459), (1450, 16, 17, 2), (1469, 43, 44, 10), (1459, 30, 31, 7), (10, 44, 45, 1470), (7, 31, 32, 1460), (0, 47, 12), (46, 81, 11), (81, 116, 11), (0, 82, 47), (0, 117, 82), (116, 151, 11), (151, 186, 11), (0, 152, 117), (186, 221, 11), (0, 187, 152), (221, 256, 11), (0, 222, 187), (256, 291, 11), (0, 257, 222), (0, 292, 257), (291, 326, 11), (326, 361, 11), (0, 327, 292), (0, 362, 327), (361, 396, 11), (396, 431, 11), (0, 397, 362), (0, 432, 397), (431, 466, 11), (466, 501, 11), (0, 467, 432), (501, 536, 11), (0, 502, 467), (536, 571, 11), (0, 537, 502), (571, 606, 11), (0, 572, 537), (0, 607, 572), (606, 641, 11), (641, 676, 11), (0, 642, 607), (0, 677, 642), (676, 711, 11), (711, 746, 11), (0, 712, 677), (0, 747, 712), (746, 781, 11), (781, 816, 11), (0, 782, 747), (816, 851, 11), (0, 817, 782), (0, 852, 817), (851, 886, 11), (886, 921, 11), (0, 887, 852), (0, 922, 887), (921, 956, 11), (956, 991, 11), (0, 957, 922), (0, 992, 957), (991, 1026, 11), (1026, 1061, 11), (0, 1027, 992), (1061, 1096, 11), (0, 1062, 1027), (1096, 1131, 11), (0, 1097, 1062), (1131, 1166, 11), (0, 1132, 1097), (0, 1167, 1132), (1166, 1201, 11), (1201, 1236, 11), (0, 1202, 1167), (0, 1237, 1202), (1236, 1271, 11), (1271, 1306, 11), (0, 1272, 1237), (0, 1307, 1272), (1306, 1341, 11), (1341, 1376, 11), (0, 1342, 1307), (0, 1377, 1342), (1376, 1411, 11), (1411, 1446, 11), (0, 1412, 1377), (1414, 1449, 1, 1415), (1441, 1468, 9, 1442), (1428, 1458, 6, 1429), (1415, 1, 1450, 1416), (1442, 9, 1469, 1443), (1429, 6, 1459, 1430), (1416, 1450, 2, 1417), (1443, 1469, 10, 1444), (1430, 1459, 7, 1431), (1417, 2, 3, 1418), (1444, 10, 1470, 1445), (1431, 7, 1460, 1432), (1418, 3, 1451, 1419), (1419, 1451, 4, 1420), (1446, 1471, 11), (1420, 4, 1452, 1421), (1437, 1465, 8, 1438), (1424, 1455, 5, 1425), (0, 1447, 1412), (1438, 8, 1466, 1439), (1425, 5, 1456, 1426)])
me_mesh.use_remesh_preserve_volume = False
me_mesh.use_remesh_preserve_attributes = False
me_mesh.use_mirror_vertex_groups = False
me_mesh.update()

# ---- curves / text
cu_beziercurve = bpy.data.curves.new('BezierCurve', 'CURVE')
cu_beziercurve.dimensions = '3D'
_sp = cu_beziercurve.splines.new('BEZIER'); _sp.bezier_points.add(3)
_sp.bezier_points.foreach_set('co', [0.0, 1.9, -8.305e-08, 0.2371, 0.5109, -1.414e-07, 0.442, -1.463, -2.262e-07, 0.0, -1.9, 9.435e-08])
_sp.bezier_points.foreach_set('handle_left', [-0.7175, 1.9, -1.678e-08, 0.2285, 1.22, -7.71e-08, 0.8607, -0.6366, -1.583e-07, 0.3414, -1.9, 8.252e-08])
_sp.bezier_points.foreach_set('handle_right', [0.5732, 1.9, -1.36e-07, 0.242, 0.1056, -1.782e-07, 0.2628, -1.817, -2.553e-07, -0.3411, -1.9, 1.062e-07])
for _p, _l, _r in zip(_sp.bezier_points, ['ALIGNED', 'ALIGNED', 'ALIGNED', 'ALIGNED'], ['ALIGNED', 'ALIGNED', 'ALIGNED', 'ALIGNED']): _p.handle_left_type = _l; _p.handle_right_type = _r
_sp.order_u = 0
_sp.order_v = 0
cu_beziercurve.use_path = True
cu_beziercurve.use_path_clamp = True
cu_beziercurve.bevel_resolution = 0
cu_beziercurve.fill_mode = 'HALF'

# ---- objects
ob_pin = bpy.data.objects.new('Pin', me_mesh)
ob_pin_outline = bpy.data.objects.new('Pin outline', cu_beziercurve)
ob_lamp = bpy.data.objects.new('Lamp', light_lamp)
ob_camera = bpy.data.objects.new('Camera', cam_camera)

# ---- transforms, parenting, visibility, modifiers, constraints
ob_pin.location = (0.0, 0.0, 0.0)
ob_pin.rotation_euler = (1.571, -0.0, -0.0)
ob_pin.scale = (1.0, 1.0, 0.9997)
ob_pin.lineart.crease_threshold = 0.0
ob_pin_outline.location = (0.0, 0.0, 1.906)
ob_pin_outline.rotation_euler = (1.571, -0.0, -0.0)
ob_pin_outline.hide_viewport = True
ob_pin_outline.lineart.crease_threshold = 0.0
ob_lamp.location = (4.076, 1.005, 5.904)
ob_lamp.rotation_euler = (0.6503, 0.05522, 1.866)
ob_lamp.lock_rotations_4d = False
ob_lamp.empty_display_type = 'ARROWS'
ob_lamp.color = (0.0, 0.0, 0.0, 0.0)
ob_lamp.lineart.crease_threshold = 0.0
ob_camera.location = (7.481, -6.508, 5.344)
ob_camera.rotation_euler = (1.109, 0.01082, 0.8149)
ob_camera.lock_rotations_4d = False
ob_camera.empty_display_type = 'ARROWS'
ob_camera.color = (0.0, 0.0, 0.0, 0.0)
ob_camera.display_type = 'WIRE'
ob_camera.lineart.crease_threshold = 0.0

# ---- collection membership
col_collection_1.objects.link(ob_pin)
col_collection_1.objects.link(ob_pin_outline)
col_collection_1.objects.link(ob_lamp)
col_collection_1.objects.link(ob_camera)

# ---- scene / render settings (as saved in the file)
scene.camera = ob_camera
scene.frame_start = 1; scene.frame_end = 250; scene.frame_set(1)
scene.render.engine = 'BLENDER_EEVEE_NEXT'
scene.render.resolution_percentage = 50
scene.render.dither_intensity = 0.0
scene.cycles.use_denoising = False
scene.cycles.samples = 10
scene.cycles.sampling_pattern = 'TABULATED_SOBOL'
scene.cycles.light_sampling_threshold = 0.0
scene.cycles.use_adaptive_sampling = False
scene.cycles.use_light_tree = False
scene.cycles.blur_glossy = 0.0
scene.cycles.pixel_filter_type = 'GAUSSIAN'
scene.cycles.sample_clamp_indirect = 0.0
scene.view_settings.view_transform = 'Standard'
bpy.context.view_layer.update()

